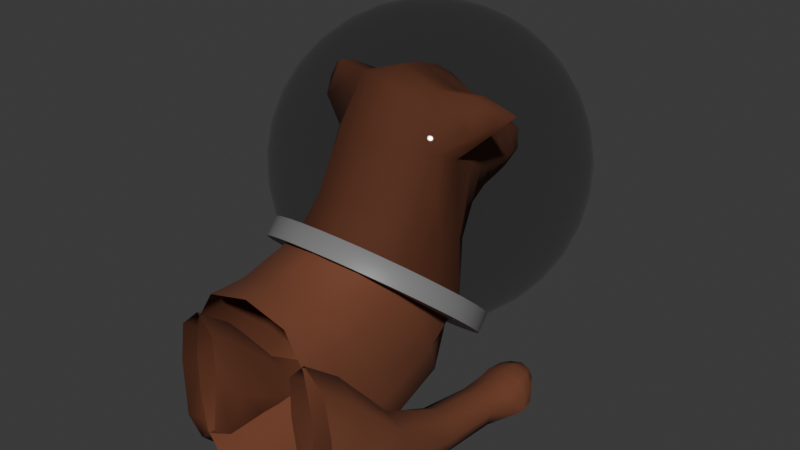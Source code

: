 # Source: laika.blend  (saved by Blender 4.2.66; exported with 4.5.12 LTS)
import bpy
from mathutils import Matrix  # noqa: F401  (used for matrix-valued properties, if any)

bpy.ops.wm.read_factory_settings(use_empty=True)
scene = bpy.context.scene
scene.name = 'Scene'

# ---- collections
col_collection = bpy.data.collections.new('Collection'); scene.collection.children.link(col_collection)

# ---- materials (node trees are filled in below, after node groups)
mat_body = bpy.data.materials.new('body')
mat_material = bpy.data.materials.new('Material')
mat_material.alpha_threshold = 0.0
mat_material.roughness = 0.5
mat_material.line_color = (0.0, 0.0, 0.0, 1.0)
mat_material_001 = bpy.data.materials.new('Material.001')

# ---- node groups
ng_smooth_by_angle = bpy.data.node_groups.new('Smooth by Angle', 'GeometryNodeTree')
_s = ng_smooth_by_angle.interface.new_socket(name='Mesh', in_out='OUTPUT', socket_type='NodeSocketGeometry')
_s = ng_smooth_by_angle.interface.new_socket(name='Mesh', in_out='INPUT', socket_type='NodeSocketGeometry')
_s = ng_smooth_by_angle.interface.new_socket(name='Angle', in_out='INPUT', socket_type='NodeSocketFloat')
_s.subtype = 'ANGLE'
_s.default_value = 0.5236
_s.min_value = 0.0
_s.max_value = 3.142
_s.description = 'Maximum face angle for smooth edges'
_s = ng_smooth_by_angle.interface.new_socket(name='Ignore Sharpness', in_out='INPUT', socket_type='NodeSocketBool')
_s.force_non_field = True
ng_smooth_by_angle.description = 'Set the sharpness of mesh edges based on the angle between the neighboring faces'
ng_smooth_by_angle.is_modifier = True
_N = ng_smooth_by_angle.nodes; _L = ng_smooth_by_angle.links
n0 = _N.new('GeometryNodeSetShadeSmooth'); n0.name = 'Set Shade Smooth'; n0.location = (120, -80)
n0.domain = 'EDGE'
n1 = _N.new('GeometryNodeSetShadeSmooth'); n1.name = 'Set Shade Smooth.001'; n1.location = (300, -80)
n2 = _N.new('NodeGroupOutput'); n2.name = 'Group Output'; n2.location = (480, -80)
n3 = _N.new('GeometryNodeInputMeshEdgeAngle'); n3.name = 'Edge Angle'; n3.location = (-440, -240)
n4 = _N.new('NodeGroupInput'); n4.name = 'Group Input'; n4.location = (-80, -80)
n5 = _N.new('GeometryNodeInputEdgeSmooth'); n5.name = 'Is Edge Smooth'; n5.location = (-260, -120)
n6 = _N.new('GeometryNodeInputShadeSmooth'); n6.name = 'Is Shade Smooth'; n6.location = (-440, -397)
n7 = _N.new('FunctionNodeCompare'); n7.name = 'Compare'; n7.location = (-260, -260)
n7.operation = 'LESS_EQUAL'
n7.inputs[6].default_value = (0.0, 0.0, 0.0, 0.0)
n7.inputs[7].default_value = (0.0, 0.0, 0.0, 0.0)
n8 = _N.new('FunctionNodeBooleanMath'); n8.name = 'Boolean Math.001'; n8.location = (-80, -260)
n9 = _N.new('NodeGroupInput'); n9.name = 'Group Input.001'; n9.location = (-440, -329)
n10 = _N.new('NodeGroupInput'); n10.name = 'Group Input.002'; n10.location = (-259, -189)
n11 = _N.new('FunctionNodeBooleanMath'); n11.name = 'Boolean Math'; n11.location = (-80, -149)
n11.operation = 'OR'
n12 = _N.new('FunctionNodeBooleanMath'); n12.name = 'Boolean Math.002'; n12.location = (-260, -380)
n12.operation = 'OR'
n13 = _N.new('NodeGroupInput'); n13.name = 'Group Input.003'; n13.location = (-440, -460)
_L.new(n3.outputs[0], n7.inputs[0])
_L.new(n1.outputs[0], n2.inputs[0])
_L.new(n9.outputs[1], n7.inputs[1])
_L.new(n7.outputs[0], n8.inputs[0])
_L.new(n4.outputs[0], n0.inputs[0])
_L.new(n0.outputs[0], n1.inputs[0])
_L.new(n8.outputs[0], n0.inputs[2])
_L.new(n10.outputs[2], n11.inputs[1])
_L.new(n5.outputs[0], n11.inputs[0])
_L.new(n11.outputs[0], n0.inputs[1])
_L.new(n13.outputs[2], n12.inputs[1])
_L.new(n6.outputs[0], n12.inputs[0])
_L.new(n12.outputs[0], n8.inputs[1])
n2.is_active_output = True

# ---- material node trees
mat_body.use_nodes = True; mat_body.node_tree.nodes.clear()
_N = mat_body.node_tree.nodes; _L = mat_body.node_tree.links
n0 = _N.new('ShaderNodeBsdfPrincipled'); n0.name = 'Principled BSDF'; n0.location = (10, 300)
n0.inputs[0].default_value = (0.1743, 0.05263, 0.02169, 1.0)
n0.inputs[2].default_value = 0.8575
n1 = _N.new('ShaderNodeOutputMaterial'); n1.name = 'Material Output'; n1.location = (300, 300)
_L.new(n0.outputs[0], n1.inputs[0])
n1.is_active_output = True
mat_material.use_nodes = True; mat_material.node_tree.nodes.clear()
_N = mat_material.node_tree.nodes; _L = mat_material.node_tree.links
n0 = _N.new('ShaderNodeOutputMaterial'); n0.name = 'Material Output'; n0.location = (300, 300)
n1 = _N.new('ShaderNodeBsdfPrincipled'); n1.name = 'Principled BSDF'; n1.location = (10, 300)
n1.inputs[0].default_value = (0.0, 0.0, 0.0, 1.0)
n1.inputs[2].default_value = 0.0
n1.inputs[3].default_value = 1.45
n1.inputs[4].default_value = 0.2539
_L.new(n1.outputs[0], n0.inputs[0])
n0.is_active_output = True
mat_material_001.use_nodes = True; mat_material_001.node_tree.nodes.clear()
_N = mat_material_001.node_tree.nodes; _L = mat_material_001.node_tree.links
n0 = _N.new('ShaderNodeBsdfPrincipled'); n0.name = 'Principled BSDF'; n0.location = (10, 300)
n0.inputs[0].default_value = (0.2088, 0.2088, 0.2088, 1.0)
n1 = _N.new('ShaderNodeOutputMaterial'); n1.name = 'Material Output'; n1.location = (300, 300)
_L.new(n0.outputs[0], n1.inputs[0])
n1.is_active_output = True

# ---- world
world_world = bpy.data.worlds.new('World'); scene.world = world_world
world_world.use_nodes = True; world_world.node_tree.nodes.clear()
_N = world_world.node_tree.nodes; _L = world_world.node_tree.links
n0 = _N.new('ShaderNodeOutputWorld'); n0.name = 'World Output'; n0.location = (300, 300)
n1 = _N.new('ShaderNodeBackground'); n1.name = 'Background'; n1.location = (10, 300)
n1.inputs[0].default_value = (0.05088, 0.05088, 0.05088, 1.0)
_L.new(n1.outputs[0], n0.inputs[0])
n0.is_active_output = True
world_world.color = (0.05088, 0.05088, 0.05088)
world_world.sun_shadow_jitter_overblur = 0.0

# ---- meshes
me_cube_001 = bpy.data.meshes.new('Cube.001')
me_cube_001.from_pydata([(0.04008, 0.3513, 0.2226), (0.04008, 0.376, 0.295), (0.02552, 0.4154, 0.222), (0.02552, 0.4419, 0.2663), (0.01083, 0.443, 0.2328), (0.01083, 0.4563, 0.2546), (0.05295, 0.291, 0.1772), (0.04844, 0.1516, 0.2576), (0.03748, 0.2103, 0.3758), (0.0569, 0.268, 0.3725), (0.07636, 0.218, 0.2178), (0.0, 0.4105, 0.2136), (0.0, 0.4469, 0.2746), (0.03509, 0.4287, 0.2441), (0.03381, 0.3849, 0.2232), (0.03381, 0.4108, 0.2775), (0.05511, 0.3637, 0.2588), (0.0, 0.3467, 0.209), (0.0, 0.3807, 0.3086), (0.0, 0.4427, 0.2313), (0.0, 0.4579, 0.2566), (0.01238, 0.4503, 0.244), (0.01733, 0.4344, 0.2262), (0.01733, 0.4553, 0.2594), (0.06395, 0.3116, 0.2725), (0.0, 0.295, 0.1494), (0.0, 0.3361, 0.3603), (0.04369, 0.3225, 0.2109), (0.04532, 0.1855, 0.327), (0.0, 0.1382, 0.2615), (0.0, 0.2104, 0.3877), (0.053, 0.3012, 0.3595), (0.07268, 0.2566, 0.1948), (0.05518, 0.1221, 0.2162), (0.05144, 0.2348, 0.3815), (0.07176, 0.1799, 0.2406), (0.08376, 0.1994, 0.1599), (0.07601, 0.2456, 0.3019), (0.0, 0.276, 0.3912), (0.02366, 0.4449, 0.2428), (0.04649, 0.3979, 0.2504), (0.0593, 0.3368, 0.2659), (0.0, 0.3801, 0.213), (0.0, 0.4156, 0.2877), (0.0, 0.4516, 0.2446), (0.0, 0.4306, 0.2201), (0.0, 0.4591, 0.2655), (0.0, 0.3179, 0.1907), (0.0, 0.3513, 0.33), (0.0, 0.1772, 0.3321), (0.0, 0.2427, 0.3982), (0.06969, 0.211, 0.3171), (0.0, 0.1134, 0.2263), (0.07989, 0.1565, 0.1932), (0.0, 0.2845, 0.08129), (0.08811, 0.24, 0.1272), (0.07188, 0.2807, 0.2858), (0.0, 0.3086, 0.379), (0.09494, 0.2438, 0.3815), (0.09586, 0.2659, 0.376), (0.1098, 0.2491, 0.3328), (0.1063, 0.2297, 0.3405), (0.1161, 0.2585, 0.3705), (0.1207, 0.2532, 0.3536), (0.1301, 0.2788, 0.3565), (0.05518, -0.01213, 0.1954), (0.05565, -0.01213, -0.03493), (0.08926, -0.01213, 0.1013), (0.0, -0.01213, 0.2096), (0.07989, -0.01213, 0.1552), (0.0, -0.01213, -0.04948), (0.08844, -0.01213, 0.04634), (0.08844, 0.1093, 0.05867), (0.08844, 0.1885, 0.08797), (0.0, 0.1399, -0.0316), (0.0, 0.2241, -0.008707), (0.07989, 0.05624, 0.1575), (0.07989, 0.138, 0.1816), (0.0, 0.02953, 0.2081), (0.08926, 0.1631, 0.1357), (0.08926, 0.08299, 0.1084), (0.05565, 0.2124, 0.01243), (0.05565, 0.134, -0.01815), (0.05518, 0.03628, 0.1947), (0.05292, 0.3301, 0.3329), (0.03339, 0.3336, 0.3427), (0.03323, 0.3487, 0.3197), (0.0505, 0.3452, 0.3098), (0.05509, 0.2664, 0.09913), (0.08215, -0.01213, 0.001427), (0.08201, 0.2031, 0.04623), (0.08216, 0.1227, 0.01609), (0.0748, 0.08194, -0.0346), (0.06959, -0.01213, 0.009138), (0.06996, 0.09607, 0.03717), (0.05916, -0.01213, 0.1392), (0.1223, 0.08194, -0.0348), (0.1155, -0.01213, 0.008152), (0.1207, 0.09607, 0.03658), (0.1081, -0.01213, 0.1377), (0.06857, 0.3078, -0.05826), (0.08073, 0.2658, -0.01719), (0.118, 0.2658, -0.01719), (0.06391, 0.3224, -0.05772), (0.07573, 0.3261, -0.02096), (0.1348, 0.3224, -0.05772), (0.123, 0.3261, -0.02096), (0.08495, 0.3626, -0.02437), (0.08126, 0.3639, -0.05743), (0.1138, 0.3626, -0.02437), (0.1175, 0.3639, -0.05743), (0.06317, 0.08901, 0.001362), (0.07083, 0.01261, -0.01354), (0.05882, -0.01213, 0.08711), (0.05844, 0.02951, 0.1054), (0.09472, 0.09872, 0.05029), (0.08129, -0.01213, 0.1627), (0.1175, 0.02951, 0.1039), (0.1307, 0.08901, 0.0008157), (0.1165, -0.01213, 0.08553), (0.1223, 0.01261, -0.01413), (0.09915, 0.07929, -0.04812), (0.09407, -0.01213, -0.01354), (0.07361, 0.2668, -0.03427), (0.09936, 0.2666, -0.01113), (0.1251, 0.2668, -0.03427), (0.09936, 0.2979, -0.05899), (0.07928, 0.1813, -0.0458), (0.1192, 0.1813, -0.04582), (0.1191, 0.1862, -0.003518), (0.07859, 0.1862, -0.003444), (0.06539, 0.3245, -0.03658), (0.09936, 0.3267, -0.01544), (0.1333, 0.3245, -0.03658), (0.1301, 0.3078, -0.05826), (0.1207, 0.3063, -0.02086), (0.07801, 0.3063, -0.02086), (0.08187, 0.3653, -0.03678), (0.09936, 0.3661, -0.02195), (0.1168, 0.3653, -0.03678), (0.09936, 0.3711, -0.05743), (0.06857, 0.3443, -0.05748), (0.1301, 0.3443, -0.05748), (0.12, 0.3475, -0.02136), (0.07869, 0.3475, -0.02136), (0.05406, 0.02049, 0.04683), (0.08615, 0.03215, 0.1285), (0.1303, 0.02049, 0.04535), (0.09821, 0.008828, -0.03635), (0.09933, 0.1803, -0.05331), (0.1298, 0.3056, -0.03672), (0.09878, 0.1878, 0.004309), (0.07136, 0.1825, -0.02441), (0.1267, 0.1825, -0.02448), (0.06888, 0.3056, -0.03672), (0.09936, 0.3069, -0.01527), (0.09936, 0.3722, -0.03654), (0.09936, 0.3484, -0.01607), (0.1289, 0.3464, -0.03647), (0.06982, 0.3464, -0.03647), (0.08069, 0.2662, -0.05507), (0.118, 0.2662, -0.05508), (0.09935, 0.2642, -0.05736), (-0.04008, 0.3513, 0.2226), (-0.04008, 0.376, 0.295), (-0.02552, 0.4154, 0.222), (-0.02552, 0.4419, 0.2663), (-0.01083, 0.443, 0.2328), (-0.01083, 0.4563, 0.2546), (-0.05295, 0.291, 0.1772), (-0.04844, 0.1516, 0.2576), (-0.03748, 0.2103, 0.3758), (-0.0569, 0.268, 0.3725), (-0.07636, 0.218, 0.2178), (-0.03509, 0.4287, 0.2441), (-0.03381, 0.3849, 0.2232), (-0.03381, 0.4108, 0.2775), (-0.05511, 0.3637, 0.2588), (-0.01238, 0.4503, 0.244), (-0.01733, 0.4344, 0.2262), (-0.01733, 0.4553, 0.2594), (-0.06395, 0.3116, 0.2725), (-0.04369, 0.3225, 0.2109), (-0.04532, 0.1855, 0.327), (-0.053, 0.3012, 0.3595), (-0.07268, 0.2566, 0.1948), (-0.05518, 0.1221, 0.2162), (-0.05144, 0.2348, 0.3815), (-0.07176, 0.1799, 0.2406), (-0.08376, 0.1994, 0.1599), (-0.07601, 0.2456, 0.3019), (-0.02366, 0.4449, 0.2428), (-0.04649, 0.3979, 0.2504), (-0.0593, 0.3368, 0.2659), (-0.06969, 0.211, 0.3171), (-0.07989, 0.1565, 0.1932), (-0.08811, 0.24, 0.1272), (-0.07188, 0.2807, 0.2858), (-0.09494, 0.2438, 0.3815), (-0.09586, 0.2659, 0.376), (-0.1098, 0.2491, 0.3328), (-0.1063, 0.2297, 0.3405), (-0.1161, 0.2585, 0.3705), (-0.1207, 0.2532, 0.3536), (-0.1301, 0.2788, 0.3565), (-0.05518, -0.01213, 0.1954), (-0.05565, -0.01213, -0.03493), (-0.08926, -0.01213, 0.1013), (-0.07989, -0.01213, 0.1552), (-0.08844, -0.01213, 0.04634), (-0.08844, 0.1093, 0.05867), (-0.08844, 0.1885, 0.08797), (-0.07989, 0.05624, 0.1575), (-0.07989, 0.138, 0.1816), (-0.08926, 0.1631, 0.1357), (-0.08926, 0.08299, 0.1084), (-0.05565, 0.2124, 0.01243), (-0.05565, 0.134, -0.01815), (-0.05518, 0.03628, 0.1947), (-0.05292, 0.3301, 0.3329), (-0.03339, 0.3336, 0.3427), (-0.03323, 0.3487, 0.3197), (-0.0505, 0.3452, 0.3098), (-0.05509, 0.2664, 0.09913), (-0.08215, -0.01213, 0.001427), (-0.08201, 0.2031, 0.04623), (-0.08216, 0.1227, 0.01609), (-0.0748, 0.08194, -0.0346), (-0.06959, -0.01213, 0.009138), (-0.06996, 0.09607, 0.03717), (-0.05916, -0.01213, 0.1392), (-0.1223, 0.08194, -0.0348), (-0.1155, -0.01213, 0.008152), (-0.1207, 0.09607, 0.03658), (-0.1081, -0.01213, 0.1377), (-0.06857, 0.3078, -0.05826), (-0.08073, 0.2658, -0.01719), (-0.118, 0.2658, -0.01719), (-0.06391, 0.3224, -0.05772), (-0.07573, 0.3261, -0.02096), (-0.1348, 0.3224, -0.05772), (-0.123, 0.3261, -0.02096), (-0.08495, 0.3626, -0.02437), (-0.08126, 0.3639, -0.05743), (-0.1138, 0.3626, -0.02437), (-0.1175, 0.3639, -0.05743), (-0.06317, 0.08901, 0.001362), (-0.07083, 0.01261, -0.01354), (-0.05882, -0.01213, 0.08711), (-0.05844, 0.02951, 0.1054), (-0.09472, 0.09872, 0.05029), (-0.08129, -0.01213, 0.1627), (-0.1175, 0.02951, 0.1039), (-0.1307, 0.08901, 0.0008157), (-0.1165, -0.01213, 0.08553), (-0.1223, 0.01261, -0.01413), (-0.09915, 0.07929, -0.04812), (-0.09407, -0.01213, -0.01354), (-0.07361, 0.2668, -0.03427), (-0.09936, 0.2666, -0.01113), (-0.1251, 0.2668, -0.03427), (-0.09936, 0.2979, -0.05899), (-0.07928, 0.1813, -0.0458), (-0.1192, 0.1813, -0.04582), (-0.1191, 0.1862, -0.003518), (-0.07859, 0.1862, -0.003444), (-0.06539, 0.3245, -0.03658), (-0.09936, 0.3267, -0.01544), (-0.1333, 0.3245, -0.03658), (-0.1301, 0.3078, -0.05826), (-0.1207, 0.3063, -0.02086), (-0.07801, 0.3063, -0.02086), (-0.08187, 0.3653, -0.03678), (-0.09936, 0.3661, -0.02195), (-0.1168, 0.3653, -0.03678), (-0.09936, 0.3711, -0.05743), (-0.06857, 0.3443, -0.05748), (-0.1301, 0.3443, -0.05748), (-0.12, 0.3475, -0.02136), (-0.07869, 0.3475, -0.02136), (-0.05406, 0.02049, 0.04683), (-0.08615, 0.03215, 0.1285), (-0.1303, 0.02049, 0.04535), (-0.09821, 0.008828, -0.03635), (-0.09933, 0.1803, -0.05331), (-0.1298, 0.3056, -0.03672), (-0.09878, 0.1878, 0.004309), (-0.07136, 0.1825, -0.02441), (-0.1267, 0.1825, -0.02448), (-0.06888, 0.3056, -0.03672), (-0.09936, 0.3069, -0.01527), (-0.09936, 0.3722, -0.03654), (-0.09936, 0.3484, -0.01607), (-0.1289, 0.3464, -0.03647), (-0.06982, 0.3464, -0.03647), (-0.08069, 0.2662, -0.05507), (-0.118, 0.2662, -0.05508), (-0.09935, 0.2642, -0.05736)], [], [(3, 13, 39, 23), (13, 2, 22, 39), (39, 22, 4, 21), (23, 39, 21, 5), (2, 13, 40, 14), (13, 3, 15, 40), (40, 15, 1, 16), (14, 40, 16, 0), (0, 16, 41, 27), (31, 85, 26, 57), (27, 41, 24, 6), (11, 2, 14, 42), (42, 14, 0, 17), (3, 12, 43, 15), (15, 43, 18, 1), (44, 20, 5, 21), (19, 44, 21, 4), (2, 11, 45, 22), (22, 45, 19, 4), (12, 3, 23, 46), (46, 23, 5, 20), (17, 0, 27, 47), (47, 27, 6, 25), (16, 1, 87, 41), (1, 18, 48, 86), (7, 28, 49, 29), (28, 8, 30, 49), (9, 38, 50, 34), (34, 50, 30, 8), (10, 37, 51, 35), (51, 37, 60, 61), (51, 34, 8, 28), (35, 51, 28, 7), (7, 29, 52, 33), (10, 35, 53, 36), (35, 7, 33, 53), (25, 6, 88, 54), (6, 32, 55, 88), (32, 10, 36, 55), (83, 78, 68, 65), (74, 82, 66, 70), (6, 24, 56, 32), (41, 87, 84, 24), (56, 31, 9, 37), (32, 56, 37, 10), (86, 48, 26, 85), (31, 57, 38, 9), (58, 61, 63, 62), (37, 9, 59, 60), (34, 51, 61, 58), (9, 34, 58, 59), (59, 62, 64), (61, 60, 63), (59, 58, 62), (60, 59, 64), (63, 60, 64), (62, 63, 64), (88, 55, 73, 90), (36, 53, 77, 79), (54, 88, 81, 75), (53, 33, 77), (80, 76, 69, 67), (72, 80, 67, 71), (76, 83, 65, 69), (91, 72, 71, 89), (55, 36, 79, 73), (82, 74, 75, 81), (33, 52, 78, 83), (83, 76, 77, 33), (80, 72, 73, 79), (79, 77, 76, 80), (90, 73, 72, 91), (84, 85, 31), (86, 87, 1), (86, 85, 84, 87), (24, 84, 31, 56), (81, 90, 91, 82), (82, 91, 89, 66), (88, 90, 81), (92, 112, 145, 111), (112, 93, 113, 145), (145, 113, 95, 114), (111, 145, 114, 94), (94, 114, 146, 115), (114, 95, 116, 146), (146, 116, 99, 117), (115, 146, 117, 98), (98, 117, 147, 118), (117, 99, 119, 147), (147, 119, 97, 120), (118, 147, 120, 96), (96, 120, 148, 121), (120, 97, 122, 148), (148, 122, 93, 112), (121, 148, 112, 92), (96, 121, 149, 128), (121, 92, 127, 149), (162, 160, 100, 126), (161, 162, 126, 134), (102, 125, 150, 135), (125, 134, 150), (150, 134, 105, 133), (135, 150, 133, 106), (94, 115, 151, 130), (115, 98, 129, 151), (151, 129, 102, 124), (130, 151, 124, 101), (92, 111, 152, 127), (111, 94, 130, 152), (152, 130, 101, 123), (160, 123, 100), (98, 118, 153, 129), (118, 96, 128, 153), (125, 161, 134), (129, 153, 125, 102), (100, 123, 154), (123, 101, 136, 154), (154, 136, 104, 131), (100, 154, 131, 103), (101, 124, 155, 136), (124, 102, 135, 155), (155, 135, 106, 132), (136, 155, 132, 104), (107, 138, 156, 137), (138, 109, 139, 156), (156, 139, 110, 140), (137, 156, 140, 108), (104, 132, 157, 144), (132, 106, 143, 157), (157, 143, 109, 138), (144, 157, 138, 107), (106, 133, 158, 143), (133, 105, 142, 158), (158, 142, 110, 139), (143, 158, 139, 109), (103, 131, 159, 141), (131, 104, 144, 159), (159, 144, 107, 137), (141, 159, 137, 108), (128, 149, 162, 161), (149, 127, 160, 162), (127, 152, 123, 160), (153, 128, 161, 125), (166, 180, 191, 174), (174, 191, 179, 165), (191, 178, 167, 179), (180, 168, 178, 191), (165, 175, 192, 174), (174, 192, 176, 166), (192, 177, 164, 176), (175, 163, 177, 192), (163, 182, 193, 177), (184, 57, 26, 220), (182, 169, 181, 193), (11, 42, 175, 165), (42, 17, 163, 175), (166, 176, 43, 12), (176, 164, 18, 43), (44, 178, 168, 20), (19, 167, 178, 44), (165, 179, 45, 11), (179, 167, 19, 45), (12, 46, 180, 166), (46, 20, 168, 180), (17, 47, 182, 163), (47, 25, 169, 182), (177, 193, 222, 164), (164, 221, 48, 18), (170, 29, 49, 183), (183, 49, 30, 171), (172, 187, 50, 38), (187, 171, 30, 50), (173, 188, 194, 190), (194, 201, 200, 190), (194, 183, 171, 187), (188, 170, 183, 194), (170, 186, 52, 29), (173, 189, 195, 188), (188, 195, 186, 170), (25, 54, 223, 169), (169, 223, 196, 185), (185, 196, 189, 173), (218, 205, 68, 78), (74, 70, 206, 217), (169, 185, 197, 181), (193, 181, 219, 222), (197, 190, 172, 184), (185, 173, 190, 197), (221, 220, 26, 48), (184, 172, 38, 57), (198, 202, 203, 201), (190, 200, 199, 172), (187, 198, 201, 194), (172, 199, 198, 187), (199, 204, 202), (201, 203, 200), (199, 202, 198), (200, 204, 199), (203, 204, 200), (202, 204, 203), (223, 225, 211, 196), (189, 214, 213, 195), (54, 75, 216, 223), (195, 213, 186), (215, 207, 208, 212), (210, 209, 207, 215), (212, 208, 205, 218), (226, 224, 209, 210), (196, 211, 214, 189), (217, 216, 75, 74), (186, 218, 78, 52), (218, 186, 213, 212), (215, 214, 211, 210), (214, 215, 212, 213), (225, 226, 210, 211), (219, 184, 220), (221, 164, 222), (221, 222, 219, 220), (181, 197, 184, 219), (216, 217, 226, 225), (217, 206, 224, 226), (223, 216, 225), (227, 246, 280, 247), (247, 280, 248, 228), (280, 249, 230, 248), (246, 229, 249, 280), (229, 250, 281, 249), (249, 281, 251, 230), (281, 252, 234, 251), (250, 233, 252, 281), (233, 253, 282, 252), (252, 282, 254, 234), (282, 255, 232, 254), (253, 231, 255, 282), (231, 256, 283, 255), (255, 283, 257, 232), (283, 247, 228, 257), (256, 227, 247, 283), (231, 263, 284, 256), (256, 284, 262, 227), (297, 261, 235, 295), (296, 269, 261, 297), (237, 270, 285, 260), (260, 285, 269), (285, 268, 240, 269), (270, 241, 268, 285), (229, 265, 286, 250), (250, 286, 264, 233), (286, 259, 237, 264), (265, 236, 259, 286), (227, 262, 287, 246), (246, 287, 265, 229), (287, 258, 236, 265), (295, 235, 258), (233, 264, 288, 253), (253, 288, 263, 231), (260, 269, 296), (264, 237, 260, 288), (235, 289, 258), (258, 289, 271, 236), (289, 266, 239, 271), (235, 238, 266, 289), (236, 271, 290, 259), (259, 290, 270, 237), (290, 267, 241, 270), (271, 239, 267, 290), (242, 272, 291, 273), (273, 291, 274, 244), (291, 275, 245, 274), (272, 243, 275, 291), (239, 279, 292, 267), (267, 292, 278, 241), (292, 273, 244, 278), (279, 242, 273, 292), (241, 278, 293, 268), (268, 293, 277, 240), (293, 274, 245, 277), (278, 244, 274, 293), (238, 276, 294, 266), (266, 294, 279, 239), (294, 272, 242, 279), (276, 243, 272, 294), (263, 296, 297, 284), (284, 297, 295, 262), (262, 295, 258, 287), (288, 260, 296, 263)])
me_cube_001.polygons.foreach_set('use_smooth', [True] * 286)
_uv = me_cube_001.uv_layers.new(name='UVMap')
_uv.uv.foreach_set('vector', [0.625, 0.5417, 0.5, 0.5417, 0.5, 0.5017, 0.625, 0.5043, 0.5, 0.5417, 0.375, 0.5417, 0.375, 0.5043, 0.5, 0.5017, 0.5, 0.5017, 0.375, 0.5043, 0.375, 0.5, 0.5, 0.4653, 0.625, 0.5043, 0.5, 0.5017, 0.5, 0.4653, 0.625, 0.5, 0.375, 0.5417, 0.5, 0.5417, 0.5, 0.625, 0.375, 0.625, 0.5, 0.5417, 0.625, 0.5417, 0.625, 0.625, 0.5, 0.625, 0.5, 0.625, 0.625, 0.625, 0.625, 0.7083, 0.5, 0.7083, 0.375, 0.625, 0.5, 0.625, 0.5, 0.7083, 0.375, 0.7083, 0.375, 0.7083, 0.5, 0.7083, 0.5, 0.7448, 0.375, 0.7448, 0.625, 0.75, 0.6561, 0.75, 0.75, 0.75, 0.75, 0.75, 0.375, 0.7448, 0.5, 0.7448, 0.5009, 0.75, 0.375, 0.75, 0.25, 0.5382, 0.375, 0.5417, 0.375, 0.625, 0.25, 0.625, 0.25, 0.625, 0.375, 0.625, 0.375, 0.7083, 0.25, 0.7118, 0.625, 0.5417, 0.75, 0.5382, 0.75, 0.625, 0.625, 0.625, 0.625, 0.625, 0.75, 0.625, 0.75, 0.7118, 0.625, 0.7083, 0.5, 0.375, 0.625, 0.375, 0.625, 0.5, 0.5, 0.4653, 0.375, 0.375, 0.5, 0.375, 0.5, 0.4653, 0.375, 0.5, 0.375, 0.5417, 0.25, 0.5382, 0.25, 0.5043, 0.375, 0.5043, 0.375, 0.5043, 0.25, 0.5043, 0.25, 0.5, 0.375, 0.5, 0.75, 0.5382, 0.625, 0.5417, 0.625, 0.5043, 0.75, 0.5043, 0.75, 0.5043, 0.625, 0.5043, 0.625, 0.5, 0.75, 0.5, 0.25, 0.7118, 0.375, 0.7083, 0.375, 0.7448, 0.25, 0.7457, 0.25, 0.7457, 0.375, 0.7448, 0.375, 0.75, 0.2491, 0.75, 0.5, 0.7083, 0.625, 0.7083, 0.5939, 0.7448, 0.5, 0.7448, 0.625, 0.7083, 0.75, 0.7118, 0.75, 0.7457, 0.6581, 0.745, 0.4167, 0.7917, 0.5052, 0.7882, 0.5043, 0.8793, 0.4132, 0.8802, 0.5052, 0.7882, 0.625, 0.75, 0.625, 0.875, 0.5043, 0.8793, 0.625, 0.75, 0.75, 0.75, 0.75, 0.75, 0.625, 0.7509, 0.625, 0.7509, 0.75, 0.75, 0.75, 0.75, 0.625, 0.75, 0.4167, 0.75, 0.5052, 0.75, 0.5052, 0.7543, 0.4167, 0.7552, 0.5052, 0.7543, 0.5052, 0.75, 0.5378, 0.75, 0.5378, 0.7519, 0.5052, 0.7543, 0.625, 0.7509, 0.625, 0.75, 0.5052, 0.7882, 0.4167, 0.7552, 0.5052, 0.7543, 0.5052, 0.7882, 0.4167, 0.7917, 0.4167, 0.7917, 0.4132, 0.8802, 0.3793, 0.8802, 0.3802, 0.7917, 0.4167, 0.75, 0.4167, 0.7552, 0.3802, 0.7552, 0.3802, 0.75, 0.4167, 0.7552, 0.4167, 0.7917, 0.3802, 0.7917, 0.3802, 0.7552, 0.2491, 0.75, 0.375, 0.75, 0.3454, 0.75, 0.2464, 0.75, 0.375, 0.75, 0.4123, 0.75, 0.375, 0.75, 0.3454, 0.75, 0.4123, 0.75, 0.4167, 0.75, 0.3802, 0.75, 0.375, 0.75, 0.3802, 0.7917, 0.3793, 0.8802, 0.3793, 0.8802, 0.3802, 0.7917, 0.2457, 0.75, 0.3377, 0.75, 0.3377, 0.75, 0.2457, 0.75, 0.375, 0.75, 0.5009, 0.75, 0.5043, 0.75, 0.4123, 0.75, 0.5, 0.7448, 0.5939, 0.7448, 0.6009, 0.75, 0.5009, 0.75, 0.5043, 0.75, 0.625, 0.75, 0.625, 0.75, 0.5052, 0.75, 0.4123, 0.75, 0.5043, 0.75, 0.5052, 0.75, 0.4167, 0.75, 0.6581, 0.745, 0.75, 0.7457, 0.75, 0.75, 0.6561, 0.75, 0.625, 0.75, 0.75, 0.75, 0.75, 0.75, 0.625, 0.75, 0.6111, 0.7507, 0.5378, 0.7519, 0.5578, 0.7501, 0.5997, 0.75, 0.5052, 0.75, 0.625, 0.75, 0.6111, 0.75, 0.5378, 0.75, 0.625, 0.7509, 0.5052, 0.7543, 0.5378, 0.7519, 0.6111, 0.7507, 0.625, 0.75, 0.625, 0.7509, 0.6111, 0.7507, 0.6111, 0.75, 0.6111, 0.75, 0.5997, 0.75, 0.6111, 0.75, 0.5378, 0.7519, 0.5378, 0.75, 0.5578, 0.7501, 0.6111, 0.75, 0.6111, 0.7507, 0.5997, 0.75, 0.5378, 0.75, 0.6111, 0.75, 0.5378, 0.75, 0.5578, 0.7501, 0.5378, 0.75, 0.5655, 0.75, 0.5997, 0.75, 0.5578, 0.7501, 0.5941, 0.75, 0.3454, 0.75, 0.375, 0.75, 0.375, 0.75, 0.3563, 0.75, 0.3802, 0.75, 0.3802, 0.7552, 0.3802, 0.7552, 0.3802, 0.75, 0.2464, 0.75, 0.3454, 0.75, 0.3377, 0.75, 0.2457, 0.75, 0.3802, 0.7552, 0.3802, 0.7917, 0.3802, 0.7552, 0.3802, 0.75, 0.3802, 0.7552, 0.3802, 0.7552, 0.3802, 0.75, 0.375, 0.75, 0.3802, 0.75, 0.3802, 0.75, 0.375, 0.75, 0.3802, 0.7552, 0.3802, 0.7917, 0.3802, 0.7917, 0.3802, 0.7552, 0.3563, 0.75, 0.375, 0.75, 0.375, 0.75, 0.3563, 0.75, 0.375, 0.75, 0.3802, 0.75, 0.3802, 0.75, 0.375, 0.75, 0.3377, 0.75, 0.2457, 0.75, 0.2457, 0.75, 0.3377, 0.75, 0.3802, 0.7917, 0.3793, 0.8802, 0.3793, 0.8802, 0.3802, 0.7917, 0.3802, 0.7917, 0.3802, 0.7552, 0.3802, 0.7552, 0.3802, 0.7917, 0.3802, 0.75, 0.375, 0.75, 0.375, 0.75, 0.3802, 0.75, 0.3802, 0.75, 0.3802, 0.7552, 0.3802, 0.7552, 0.3802, 0.75, 0.3563, 0.75, 0.375, 0.75, 0.375, 0.75, 0.3563, 0.75, 0.6009, 0.75, 0.6425, 0.7495, 0.625, 0.75, 0.6581, 0.745, 0.6037, 0.7438, 0.625, 0.7083, 0.6581, 0.745, 0.6561, 0.75, 0.6009, 0.75, 0.5939, 0.7448, 0.5009, 0.75, 0.6009, 0.75, 0.625, 0.75, 0.5043, 0.75, 0.3377, 0.75, 0.3563, 0.75, 0.3563, 0.75, 0.3377, 0.75, 0.3377, 0.75, 0.3563, 0.75, 0.3563, 0.75, 0.3377, 0.75, 0.3454, 0.75, 0.3563, 0.75, 0.3377, 0.75, 0.375, 0.0, 0.5, 0.0, 0.5043, 0.125, 0.4132, 0.125, 0.5, 0.0, 0.625, 0.0167, 0.625, 0.125, 0.5043, 0.125, 0.5043, 0.125, 0.625, 0.125, 0.625, 0.25, 0.5052, 0.25, 0.4132, 0.125, 0.5043, 0.125, 0.5052, 0.25, 0.4167, 0.25, 0.4167, 0.25, 0.5052, 0.25, 0.5052, 0.375, 0.4167, 0.375, 0.5052, 0.25, 0.625, 0.25, 0.625, 0.375, 0.5052, 0.375, 0.5052, 0.375, 0.625, 0.375, 0.625, 0.5, 0.5052, 0.5, 0.4167, 0.375, 0.5052, 0.375, 0.5052, 0.5, 0.4167, 0.5, 0.4167, 0.5, 0.5052, 0.5, 0.5052, 0.625, 0.4167, 0.625, 0.5052, 0.5, 0.625, 0.5, 0.625, 0.625, 0.5052, 0.625, 0.5052, 0.625, 0.625, 0.625, 0.625, 0.7333, 0.5052, 0.75, 0.4167, 0.625, 0.5052, 0.625, 0.5052, 0.75, 0.4167, 0.75, 0.4167, 0.75, 0.5052, 0.75, 0.5043, 0.875, 0.4132, 0.875, 0.5052, 0.75, 0.625, 0.7333, 0.625, 0.875, 0.5043, 0.875, 0.5043, 0.875, 0.625, 0.875, 0.6466, 1.026, 0.5, 1.0, 0.4132, 0.875, 0.5043, 0.875, 0.5, 1.0, 0.375, 1.0, 0.4167, 0.75, 0.4132, 0.875, 0.3793, 0.875, 0.3802, 0.75, 0.4132, 0.875, 0.375, 1.0, 0.375, 1.0, 0.3793, 0.875, 0.3762, 0.875, 0.375, 1.0, 0.3745, 1.087, 0.375, 0.875, 0.3765, 0.75, 0.3762, 0.875, 0.375, 0.875, 0.375, 0.75, 0.375, 0.5, 0.375, 0.625, 0.375, 0.625, 0.375, 0.5, 0.375, 0.625, 0.375, 0.75, 0.375, 0.625, 0.375, 0.625, 0.375, 0.75, 0.375, 0.75, 0.375, 0.625, 0.375, 0.5, 0.375, 0.625, 0.375, 0.625, 0.375, 0.5, 0.4167, 0.25, 0.4167, 0.375, 0.3802, 0.375, 0.3802, 0.25, 0.4167, 0.375, 0.4167, 0.5, 0.3802, 0.5, 0.3802, 0.375, 0.3802, 0.375, 0.3802, 0.5, 0.375, 0.5, 0.375, 0.375, 0.3802, 0.25, 0.3802, 0.375, 0.375, 0.375, 0.375, 0.25, 0.375, 0.0, 0.4132, 0.125, 0.3793, 0.125, 0.375, 0.0, 0.4132, 0.125, 0.4167, 0.25, 0.3802, 0.25, 0.3793, 0.125, 0.3793, 0.125, 0.3802, 0.25, 0.375, 0.25, 0.375, 0.125, 0.375, 0.0, 0.375, 0.125, 0.375, 0.0, 0.4167, 0.5, 0.4167, 0.625, 0.3802, 0.625, 0.3802, 0.5, 0.4167, 0.625, 0.4167, 0.75, 0.3802, 0.75, 0.3802, 0.625, 0.375, 0.625, 0.3765, 0.75, 0.375, 0.75, 0.3802, 0.5, 0.3802, 0.625, 0.375, 0.625, 0.375, 0.5, 0.375, 0.0, 0.375, 0.125, 0.375, 0.125, 0.375, 0.125, 0.375, 0.25, 0.375, 0.25, 0.375, 0.125, 0.375, 0.125, 0.375, 0.25, 0.375, 0.25, 0.375, 0.125, 0.375, 0.0, 0.375, 0.125, 0.375, 0.125, 0.375, 0.0, 0.375, 0.25, 0.375, 0.375, 0.375, 0.375, 0.375, 0.25, 0.375, 0.375, 0.375, 0.5, 0.375, 0.5, 0.375, 0.375, 0.375, 0.375, 0.375, 0.5, 0.375, 0.5, 0.375, 0.375, 0.375, 0.25, 0.375, 0.375, 0.375, 0.375, 0.375, 0.25, 0.125, 0.5, 0.25, 0.5, 0.2465, 0.625, 0.125, 0.625, 0.25, 0.5, 0.375, 0.5, 0.3403, 0.625, 0.2465, 0.625, 0.2465, 0.625, 0.3403, 0.625, 0.375, 0.75, 0.25, 0.75, 0.125, 0.625, 0.2465, 0.625, 0.25, 0.75, 0.125, 0.75, 0.375, 0.25, 0.375, 0.375, 0.375, 0.375, 0.375, 0.25, 0.375, 0.375, 0.375, 0.5, 0.3741, 0.5, 0.375, 0.375, 0.375, 0.375, 0.3741, 0.5, 0.375, 0.5, 0.375, 0.375, 0.375, 0.25, 0.375, 0.375, 0.375, 0.375, 0.375, 0.25, 0.375, 0.5, 0.375, 0.625, 0.3715, 0.625, 0.3741, 0.5, 0.375, 0.625, 0.375, 0.75, 0.375, 0.75, 0.3715, 0.625, 0.3715, 0.625, 0.375, 0.75, 0.375, 0.75, 0.3403, 0.625, 0.3741, 0.5, 0.3715, 0.625, 0.3403, 0.625, 0.375, 0.5, 0.375, 0.0, 0.375, 0.125, 0.375, 0.125, 0.375, 0.0, 0.375, 0.125, 0.375, 0.25, 0.375, 0.25, 0.375, 0.125, 0.375, 0.125, 0.375, 0.25, 0.375, 0.25, 0.375, 0.125, 0.375, 0.0, 0.375, 0.125, 0.375, 0.125, 0.375, 0.0, 0.3802, 0.75, 0.3793, 0.875, 0.3762, 0.875, 0.3765, 0.75, 0.3793, 0.875, 0.375, 1.0, 0.375, 1.0, 0.3762, 0.875, 0.375, 0.0, 0.3793, 0.125, 0.375, 0.125, 0.375, 0.0, 0.3802, 0.625, 0.3802, 0.75, 0.3765, 0.75, 0.375, 0.625, 0.625, 0.5417, 0.625, 0.5043, 0.5, 0.5017, 0.5, 0.5417, 0.5, 0.5417, 0.5, 0.5017, 0.375, 0.5043, 0.375, 0.5417, 0.5, 0.5017, 0.5, 0.4653, 0.375, 0.5, 0.375, 0.5043, 0.625, 0.5043, 0.625, 0.5, 0.5, 0.4653, 0.5, 0.5017, 0.375, 0.5417, 0.375, 0.625, 0.5, 0.625, 0.5, 0.5417, 0.5, 0.5417, 0.5, 0.625, 0.625, 0.625, 0.625, 0.5417, 0.5, 0.625, 0.5, 0.7083, 0.625, 0.7083, 0.625, 0.625, 0.375, 0.625, 0.375, 0.7083, 0.5, 0.7083, 0.5, 0.625, 0.375, 0.7083, 0.375, 0.7448, 0.5, 0.7448, 0.5, 0.7083, 0.625, 0.75, 0.75, 0.75, 0.75, 0.75, 0.6561, 0.75, 0.375, 0.7448, 0.375, 0.75, 0.5009, 0.75, 0.5, 0.7448, 0.25, 0.5382, 0.25, 0.625, 0.375, 0.625, 0.375, 0.5417, 0.25, 0.625, 0.25, 0.7118, 0.375, 0.7083, 0.375, 0.625, 0.625, 0.5417, 0.625, 0.625, 0.75, 0.625, 0.75, 0.5382, 0.625, 0.625, 0.625, 0.7083, 0.75, 0.7118, 0.75, 0.625, 0.5, 0.375, 0.5, 0.4653, 0.625, 0.5, 0.625, 0.375, 0.375, 0.375, 0.375, 0.5, 0.5, 0.4653, 0.5, 0.375, 0.375, 0.5417, 0.375, 0.5043, 0.25, 0.5043, 0.25, 0.5382, 0.375, 0.5043, 0.375, 0.5, 0.25, 0.5, 0.25, 0.5043, 0.75, 0.5382, 0.75, 0.5043, 0.625, 0.5043, 0.625, 0.5417, 0.75, 0.5043, 0.75, 0.5, 0.625, 0.5, 0.625, 0.5043, 0.25, 0.7118, 0.25, 0.7457, 0.375, 0.7448, 0.375, 0.7083, 0.25, 0.7457, 0.2491, 0.75, 0.375, 0.75, 0.375, 0.7448, 0.5, 0.7083, 0.5, 0.7448, 0.5939, 0.7448, 0.625, 0.7083, 0.625, 0.7083, 0.6581, 0.745, 0.75, 0.7457, 0.75, 0.7118, 0.4167, 0.7917, 0.4132, 0.8802, 0.5043, 0.8793, 0.5052, 0.7882, 0.5052, 0.7882, 0.5043, 0.8793, 0.625, 0.875, 0.625, 0.75, 0.625, 0.75, 0.625, 0.7509, 0.75, 0.75, 0.75, 0.75, 0.625, 0.7509, 0.625, 0.75, 0.75, 0.75, 0.75, 0.75, 0.4167, 0.75, 0.4167, 0.7552, 0.5052, 0.7543, 0.5052, 0.75, 0.5052, 0.7543, 0.5378, 0.7519, 0.5378, 0.75, 0.5052, 0.75, 0.5052, 0.7543, 0.5052, 0.7882, 0.625, 0.75, 0.625, 0.7509, 0.4167, 0.7552, 0.4167, 0.7917, 0.5052, 0.7882, 0.5052, 0.7543, 0.4167, 0.7917, 0.3802, 0.7917, 0.3793, 0.8802, 0.4132, 0.8802, 0.4167, 0.75, 0.3802, 0.75, 0.3802, 0.7552, 0.4167, 0.7552, 0.4167, 0.7552, 0.3802, 0.7552, 0.3802, 0.7917, 0.4167, 0.7917, 0.2491, 0.75, 0.2464, 0.75, 0.3454, 0.75, 0.375, 0.75, 0.375, 0.75, 0.3454, 0.75, 0.375, 0.75, 0.4123, 0.75, 0.4123, 0.75, 0.375, 0.75, 0.3802, 0.75, 0.4167, 0.75, 0.3802, 0.7917, 0.3802, 0.7917, 0.3793, 0.8802, 0.3793, 0.8802, 0.2457, 0.75, 0.2457, 0.75, 0.3377, 0.75, 0.3377, 0.75, 0.375, 0.75, 0.4123, 0.75, 0.5043, 0.75, 0.5009, 0.75, 0.5, 0.7448, 0.5009, 0.75, 0.6009, 0.75, 0.5939, 0.7448, 0.5043, 0.75, 0.5052, 0.75, 0.625, 0.75, 0.625, 0.75, 0.4123, 0.75, 0.4167, 0.75, 0.5052, 0.75, 0.5043, 0.75, 0.6581, 0.745, 0.6561, 0.75, 0.75, 0.75, 0.75, 0.7457, 0.625, 0.75, 0.625, 0.75, 0.75, 0.75, 0.75, 0.75, 0.6111, 0.7507, 0.5997, 0.75, 0.5578, 0.7501, 0.5378, 0.7519, 0.5052, 0.75, 0.5378, 0.75, 0.6111, 0.75, 0.625, 0.75, 0.625, 0.7509, 0.6111, 0.7507, 0.5378, 0.7519, 0.5052, 0.7543, 0.625, 0.75, 0.6111, 0.75, 0.6111, 0.7507, 0.625, 0.7509, 0.6111, 0.75, 0.6111, 0.75, 0.5997, 0.75, 0.5378, 0.7519, 0.5578, 0.7501, 0.5378, 0.75, 0.6111, 0.75, 0.5997, 0.75, 0.6111, 0.7507, 0.5378, 0.75, 0.5378, 0.75, 0.6111, 0.75, 0.5578, 0.7501, 0.5655, 0.75, 0.5378, 0.75, 0.5997, 0.75, 0.5941, 0.75, 0.5578, 0.7501, 0.3454, 0.75, 0.3563, 0.75, 0.375, 0.75, 0.375, 0.75, 0.3802, 0.75, 0.3802, 0.75, 0.3802, 0.7552, 0.3802, 0.7552, 0.2464, 0.75, 0.2457, 0.75, 0.3377, 0.75, 0.3454, 0.75, 0.3802, 0.7552, 0.3802, 0.7552, 0.3802, 0.7917, 0.3802, 0.75, 0.3802, 0.75, 0.3802, 0.7552, 0.3802, 0.7552, 0.375, 0.75, 0.375, 0.75, 0.3802, 0.75, 0.3802, 0.75, 0.3802, 0.7552, 0.3802, 0.7552, 0.3802, 0.7917, 0.3802, 0.7917, 0.3563, 0.75, 0.3563, 0.75, 0.375, 0.75, 0.375, 0.75, 0.375, 0.75, 0.375, 0.75, 0.3802, 0.75, 0.3802, 0.75, 0.3377, 0.75, 0.3377, 0.75, 0.2457, 0.75, 0.2457, 0.75, 0.3802, 0.7917, 0.3802, 0.7917, 0.3793, 0.8802, 0.3793, 0.8802, 0.3802, 0.7917, 0.3802, 0.7917, 0.3802, 0.7552, 0.3802, 0.7552, 0.3802, 0.75, 0.3802, 0.75, 0.375, 0.75, 0.375, 0.75, 0.3802, 0.75, 0.3802, 0.75, 0.3802, 0.7552, 0.3802, 0.7552, 0.3563, 0.75, 0.3563, 0.75, 0.375, 0.75, 0.375, 0.75, 0.6009, 0.75, 0.625, 0.75, 0.6425, 0.7495, 0.6581, 0.745, 0.625, 0.7083, 0.6037, 0.7438, 0.6581, 0.745, 0.5939, 0.7448, 0.6009, 0.75, 0.6561, 0.75, 0.5009, 0.75, 0.5043, 0.75, 0.625, 0.75, 0.6009, 0.75, 0.3377, 0.75, 0.3377, 0.75, 0.3563, 0.75, 0.3563, 0.75, 0.3377, 0.75, 0.3377, 0.75, 0.3563, 0.75, 0.3563, 0.75, 0.3454, 0.75, 0.3377, 0.75, 0.3563, 0.75, 0.375, 0.0, 0.4132, 0.125, 0.5043, 0.125, 0.5, 0.0, 0.5, 0.0, 0.5043, 0.125, 0.625, 0.125, 0.625, 0.0167, 0.5043, 0.125, 0.5052, 0.25, 0.625, 0.25, 0.625, 0.125, 0.4132, 0.125, 0.4167, 0.25, 0.5052, 0.25, 0.5043, 0.125, 0.4167, 0.25, 0.4167, 0.375, 0.5052, 0.375, 0.5052, 0.25, 0.5052, 0.25, 0.5052, 0.375, 0.625, 0.375, 0.625, 0.25, 0.5052, 0.375, 0.5052, 0.5, 0.625, 0.5, 0.625, 0.375, 0.4167, 0.375, 0.4167, 0.5, 0.5052, 0.5, 0.5052, 0.375, 0.4167, 0.5, 0.4167, 0.625, 0.5052, 0.625, 0.5052, 0.5, 0.5052, 0.5, 0.5052, 0.625, 0.625, 0.625, 0.625, 0.5, 0.5052, 0.625, 0.5052, 0.75, 0.625, 0.7333, 0.625, 0.625, 0.4167, 0.625, 0.4167, 0.75, 0.5052, 0.75, 0.5052, 0.625, 0.4167, 0.75, 0.4132, 0.875, 0.5043, 0.875, 0.5052, 0.75, 0.5052, 0.75, 0.5043, 0.875, 0.625, 0.875, 0.625, 0.7333, 0.5043, 0.875, 0.5, 1.0, 0.6466, 1.026, 0.625, 0.875, 0.4132, 0.875, 0.375, 1.0, 0.5, 1.0, 0.5043, 0.875, 0.4167, 0.75, 0.3802, 0.75, 0.3793, 0.875, 0.4132, 0.875, 0.4132, 0.875, 0.3793, 0.875, 0.375, 1.0, 0.375, 1.0, 0.3762, 0.875, 0.375, 0.875, 0.3745, 1.087, 0.375, 1.0, 0.3765, 0.75, 0.375, 0.75, 0.375, 0.875, 0.3762, 0.875, 0.375, 0.5, 0.375, 0.5, 0.375, 0.625, 0.375, 0.625, 0.375, 0.625, 0.375, 0.625, 0.375, 0.75, 0.375, 0.625, 0.375, 0.625, 0.375, 0.75, 0.375, 0.75, 0.375, 0.5, 0.375, 0.5, 0.375, 0.625, 0.375, 0.625, 0.4167, 0.25, 0.3802, 0.25, 0.3802, 0.375, 0.4167, 0.375, 0.4167, 0.375, 0.3802, 0.375, 0.3802, 0.5, 0.4167, 0.5, 0.3802, 0.375, 0.375, 0.375, 0.375, 0.5, 0.3802, 0.5, 0.3802, 0.25, 0.375, 0.25, 0.375, 0.375, 0.3802, 0.375, 0.375, 0.0, 0.375, 0.0, 0.3793, 0.125, 0.4132, 0.125, 0.4132, 0.125, 0.3793, 0.125, 0.3802, 0.25, 0.4167, 0.25, 0.3793, 0.125, 0.375, 0.125, 0.375, 0.25, 0.3802, 0.25, 0.375, 0.0, 0.375, 0.0, 0.375, 0.125, 0.4167, 0.5, 0.3802, 0.5, 0.3802, 0.625, 0.4167, 0.625, 0.4167, 0.625, 0.3802, 0.625, 0.3802, 0.75, 0.4167, 0.75, 0.375, 0.625, 0.375, 0.75, 0.3765, 0.75, 0.3802, 0.5, 0.375, 0.5, 0.375, 0.625, 0.3802, 0.625, 0.375, 0.0, 0.375, 0.125, 0.375, 0.125, 0.375, 0.125, 0.375, 0.125, 0.375, 0.25, 0.375, 0.25, 0.375, 0.125, 0.375, 0.125, 0.375, 0.25, 0.375, 0.25, 0.375, 0.0, 0.375, 0.0, 0.375, 0.125, 0.375, 0.125, 0.375, 0.25, 0.375, 0.25, 0.375, 0.375, 0.375, 0.375, 0.375, 0.375, 0.375, 0.375, 0.375, 0.5, 0.375, 0.5, 0.375, 0.375, 0.375, 0.375, 0.375, 0.5, 0.375, 0.5, 0.375, 0.25, 0.375, 0.25, 0.375, 0.375, 0.375, 0.375, 0.125, 0.5, 0.125, 0.625, 0.2465, 0.625, 0.25, 0.5, 0.25, 0.5, 0.2465, 0.625, 0.3403, 0.625, 0.375, 0.5, 0.2465, 0.625, 0.25, 0.75, 0.375, 0.75, 0.3403, 0.625, 0.125, 0.625, 0.125, 0.75, 0.25, 0.75, 0.2465, 0.625, 0.375, 0.25, 0.375, 0.25, 0.375, 0.375, 0.375, 0.375, 0.375, 0.375, 0.375, 0.375, 0.3741, 0.5, 0.375, 0.5, 0.375, 0.375, 0.375, 0.375, 0.375, 0.5, 0.3741, 0.5, 0.375, 0.25, 0.375, 0.25, 0.375, 0.375, 0.375, 0.375, 0.375, 0.5, 0.3741, 0.5, 0.3715, 0.625, 0.375, 0.625, 0.375, 0.625, 0.3715, 0.625, 0.375, 0.75, 0.375, 0.75, 0.3715, 0.625, 0.3403, 0.625, 0.375, 0.75, 0.375, 0.75, 0.3741, 0.5, 0.375, 0.5, 0.3403, 0.625, 0.3715, 0.625, 0.375, 0.0, 0.375, 0.0, 0.375, 0.125, 0.375, 0.125, 0.375, 0.125, 0.375, 0.125, 0.375, 0.25, 0.375, 0.25, 0.375, 0.125, 0.375, 0.125, 0.375, 0.25, 0.375, 0.25, 0.375, 0.0, 0.375, 0.0, 0.375, 0.125, 0.375, 0.125, 0.3802, 0.75, 0.3765, 0.75, 0.3762, 0.875, 0.3793, 0.875, 0.3793, 0.875, 0.3762, 0.875, 0.375, 1.0, 0.375, 1.0, 0.375, 0.0, 0.375, 0.0, 0.375, 0.125, 0.3793, 0.125, 0.3802, 0.625, 0.375, 0.625, 0.3765, 0.75, 0.3802, 0.75])
me_cube_001.materials.append(mat_body)
me_cube_001.use_mirror_x = True
me_cube_001.update()
me_sphere = bpy.data.meshes.new('Sphere')
me_sphere.from_pydata([(2.167e-08, 0.4796, 0.3141), (2.167e-08, 0.4853, 0.2385), (2.167e-08, 0.4616, 0.1665), (2.167e-08, 0.4398, 0.1354), (2.167e-08, 0.4123, 0.1091), (2.167e-08, 0.3446, 0.07488), (0.007391, 0.4448, 0.3822), (0.0145, 0.4647, 0.3505), (0.02105, 0.478, 0.3154), (0.02679, 0.4841, 0.2783), (0.0315, 0.4829, 0.2406), (0.035, 0.4744, 0.2036), (0.03716, 0.4589, 0.1689), (0.03789, 0.4369, 0.1378), (0.03716, 0.4095, 0.1115), (0.035, 0.3775, 0.0909), (0.0315, 0.3423, 0.0769), (0.02679, 0.3051, 0.07002), (0.0145, 0.4432, 0.3836), (0.02844, 0.4615, 0.3533), (0.04129, 0.4733, 0.3194), (0.05255, 0.4782, 0.2834), (0.06179, 0.4759, 0.2465), (0.06866, 0.4666, 0.2103), (0.07289, 0.4506, 0.176), (0.07432, 0.4286, 0.145), (0.07289, 0.4013, 0.1185), (0.06866, 0.3698, 0.09755), (0.06179, 0.3353, 0.08289), (0.05255, 0.2992, 0.07512), (0.02105, 0.4405, 0.3859), (0.04129, 0.4563, 0.3577), (0.05994, 0.4658, 0.3259), (0.07629, 0.4686, 0.2917), (0.08971, 0.4646, 0.2563), (0.09968, 0.4541, 0.2211), (0.1058, 0.4373, 0.1875), (0.1079, 0.415, 0.1567), (0.1058, 0.3879, 0.13), (0.09968, 0.3572, 0.1084), (0.08971, 0.324, 0.09262), (0.07629, 0.2896, 0.08339), (0.02679, 0.4369, 0.3889), (0.05255, 0.4493, 0.3638), (0.07629, 0.4556, 0.3347), (0.0971, 0.4556, 0.3028), (0.1142, 0.4494, 0.2694), (0.1269, 0.4371, 0.2356), (0.1347, 0.4193, 0.2029), (0.1373, 0.3966, 0.1724), (0.1347, 0.3699, 0.1454), (0.1269, 0.3403, 0.1229), (0.1142, 0.3088, 0.1057), (0.0971, 0.2766, 0.09452), (0.0315, 0.4326, 0.3927), (0.06179, 0.4407, 0.3711), (0.08971, 0.4432, 0.3453), (0.1142, 0.4398, 0.3164), (0.1343, 0.4308, 0.2853), (0.1492, 0.4165, 0.2533), (0.1584, 0.3974, 0.2217), (0.1615, 0.3743, 0.1916), (0.1584, 0.3481, 0.1642), (0.1492, 0.3197, 0.1406), (0.1343, 0.2902, 0.1217), (0.1142, 0.2609, 0.1081), (2.167e-08, 0.4191, 0.4092), (0.035, 0.4276, 0.397), (0.06866, 0.431, 0.3795), (0.09968, 0.429, 0.3575), (0.1269, 0.4218, 0.3318), (0.1492, 0.4097, 0.3035), (0.1658, 0.393, 0.2736), (0.176, 0.3725, 0.2432), (0.1794, 0.3489, 0.2135), (0.176, 0.3231, 0.1857), (0.1658, 0.2961, 0.1608), (0.1492, 0.269, 0.1398), (0.1269, 0.2429, 0.1235), (0.03716, 0.4222, 0.4016), (0.07289, 0.4204, 0.3886), (0.1058, 0.4137, 0.3707), (0.1347, 0.4023, 0.3486), (0.1584, 0.3867, 0.3232), (0.176, 0.3675, 0.2955), (0.1868, 0.3454, 0.2665), (0.1905, 0.3212, 0.2373), (0.1868, 0.296, 0.209), (0.176, 0.2706, 0.1828), (0.1584, 0.2461, 0.1596), (0.1347, 0.2233, 0.1403), (0.03789, 0.4166, 0.4064), (0.07432, 0.4094, 0.398), (0.1079, 0.3977, 0.3844), (0.1373, 0.382, 0.3661), (0.1615, 0.3628, 0.3438), (0.1794, 0.3409, 0.3183), (0.1905, 0.3172, 0.2907), (0.1942, 0.2925, 0.2619), (0.1905, 0.2678, 0.2332), (0.1794, 0.2441, 0.2056), (0.1615, 0.2222, 0.1801), (0.1373, 0.203, 0.1578), (0.03716, 0.411, 0.4112), (0.07289, 0.3984, 0.4075), (0.1058, 0.3818, 0.3981), (0.1347, 0.3617, 0.3836), (0.1584, 0.3389, 0.3643), (0.176, 0.3144, 0.3411), (0.1868, 0.289, 0.3149), (0.1905, 0.2638, 0.2866), (0.1868, 0.2396, 0.2574), (0.176, 0.2175, 0.2284), (0.1584, 0.1983, 0.2006), (0.1347, 0.1827, 0.1753), (0.035, 0.4056, 0.4158), (0.06866, 0.3879, 0.4166), (0.09968, 0.3664, 0.4113), (0.1269, 0.3421, 0.4003), (0.1492, 0.3159, 0.384), (0.1658, 0.2889, 0.3631), (0.176, 0.2619, 0.3382), (0.1794, 0.2361, 0.3104), (0.176, 0.2125, 0.2807), (0.1658, 0.192, 0.2503), (0.1492, 0.1753, 0.2204), (0.1269, 0.1631, 0.192), (0.0315, 0.4007, 0.4201), (0.06179, 0.3781, 0.4249), (0.08971, 0.3523, 0.4235), (0.1142, 0.3241, 0.4158), (0.1343, 0.2948, 0.4022), (0.1492, 0.2653, 0.3833), (0.1584, 0.2369, 0.3596), (0.1615, 0.2107, 0.3323), (0.1584, 0.1875, 0.3022), (0.1492, 0.1685, 0.2705), (0.1343, 0.1541, 0.2386), (0.1142, 0.1451, 0.2075), (0.02679, 0.3963, 0.4239), (0.05255, 0.3696, 0.4323), (0.07629, 0.3399, 0.4341), (0.0971, 0.3083, 0.4294), (0.1142, 0.2762, 0.4182), (0.1269, 0.2447, 0.401), (0.1347, 0.215, 0.3785), (0.1373, 0.1883, 0.3514), (0.1347, 0.1657, 0.321), (0.1269, 0.1478, 0.2883), (0.1142, 0.1356, 0.2545), (0.0971, 0.1294, 0.2211), (0.02105, 0.3927, 0.4269), (0.04129, 0.3626, 0.4383), (0.05994, 0.3297, 0.4429), (0.07629, 0.2954, 0.4405), (0.08971, 0.261, 0.4313), (0.09968, 0.2278, 0.4155), (0.1058, 0.1971, 0.3939), (0.1079, 0.17, 0.3672), (0.1058, 0.1477, 0.3364), (0.09968, 0.1309, 0.3028), (0.08971, 0.1203, 0.2676), (0.07629, 0.1164, 0.2322), (0.0145, 0.3901, 0.4292), (0.02844, 0.3573, 0.4428), (0.04129, 0.3221, 0.4494), (0.05255, 0.2858, 0.4488), (0.06179, 0.2497, 0.441), (0.06866, 0.2152, 0.4263), (0.07289, 0.1837, 0.4054), (0.07432, 0.1564, 0.3789), (0.07289, 0.1343, 0.3479), (0.06866, 0.1183, 0.3136), (0.06179, 0.109, 0.2773), (0.05255, 0.1068, 0.2405), (0.007391, 0.3884, 0.4306), (0.0145, 0.3541, 0.4455), (0.02105, 0.3175, 0.4534), (0.02679, 0.2798, 0.4539), (0.0315, 0.2427, 0.447), (0.035, 0.2075, 0.433), (0.03716, 0.1755, 0.4124), (0.03789, 0.148, 0.3861), (0.03716, 0.1261, 0.355), (0.035, 0.1106, 0.3203), (0.0315, 0.1021, 0.2833), (0.02679, 0.1008, 0.2456), (2.022e-08, 0.3879, 0.4311), (1.154e-08, 0.3531, 0.4465), (2.86e-09, 0.3159, 0.4547), (1.878e-08, 0.2778, 0.4556), (1.413e-09, 0.2403, 0.449), (2.746e-08, 0.2048, 0.4352), (-4.374e-09, 0.1727, 0.4148), (-4.199e-08, 0.1452, 0.3885), (-4.374e-09, 0.1233, 0.3573), (2.746e-08, 0.108, 0.3225), (1.413e-09, 0.09971, 0.2854), (1.878e-08, 0.09885, 0.2473), (-0.007391, 0.3884, 0.4306), (-0.0145, 0.3541, 0.4455), (-0.02105, 0.3175, 0.4534), (-0.02679, 0.2798, 0.4539), (-0.0315, 0.2427, 0.447), (-0.035, 0.2075, 0.433), (-0.03716, 0.1755, 0.4124), (-0.03789, 0.148, 0.3861), (-0.03716, 0.1261, 0.355), (-0.035, 0.1106, 0.3203), (-0.0315, 0.1021, 0.2833), (-0.02679, 0.1008, 0.2456), (-0.0145, 0.3901, 0.4292), (-0.02844, 0.3573, 0.4428), (-0.04129, 0.3221, 0.4494), (-0.05255, 0.2858, 0.4488), (-0.06179, 0.2497, 0.441), (-0.06866, 0.2152, 0.4263), (-0.07289, 0.1837, 0.4054), (-0.07432, 0.1564, 0.3789), (-0.07289, 0.1343, 0.3479), (-0.06866, 0.1183, 0.3136), (-0.06179, 0.109, 0.2773), (-0.05255, 0.1068, 0.2405), (-0.02105, 0.3927, 0.4269), (-0.04129, 0.3626, 0.4383), (-0.05994, 0.3297, 0.4429), (-0.07629, 0.2954, 0.4405), (-0.08971, 0.261, 0.4313), (-0.09968, 0.2278, 0.4155), (-0.1058, 0.1971, 0.3939), (-0.1079, 0.17, 0.3672), (-0.1058, 0.1477, 0.3364), (-0.09968, 0.1309, 0.3028), (-0.08971, 0.1203, 0.2676), (-0.07629, 0.1164, 0.2322), (-0.02679, 0.3963, 0.4239), (-0.05255, 0.3696, 0.4323), (-0.07629, 0.3399, 0.4341), (-0.0971, 0.3083, 0.4294), (-0.1142, 0.2762, 0.4182), (-0.1269, 0.2447, 0.401), (-0.1347, 0.215, 0.3785), (-0.1373, 0.1883, 0.3514), (-0.1347, 0.1657, 0.321), (-0.1269, 0.1478, 0.2883), (-0.1142, 0.1356, 0.2545), (-0.0971, 0.1294, 0.2211), (-0.0315, 0.4007, 0.4201), (-0.06179, 0.3781, 0.4249), (-0.08971, 0.3523, 0.4235), (-0.1142, 0.3241, 0.4158), (-0.1343, 0.2948, 0.4022), (-0.1492, 0.2653, 0.3833), (-0.1584, 0.2369, 0.3596), (-0.1615, 0.2107, 0.3323), (-0.1584, 0.1875, 0.3022), (-0.1492, 0.1685, 0.2705), (-0.1343, 0.1541, 0.2386), (-0.1142, 0.1451, 0.2075), (-0.035, 0.4056, 0.4158), (-0.06866, 0.3879, 0.4166), (-0.09968, 0.3664, 0.4113), (-0.1269, 0.3421, 0.4003), (-0.1492, 0.3159, 0.384), (-0.1658, 0.2889, 0.3631), (-0.176, 0.2619, 0.3382), (-0.1794, 0.2361, 0.3104), (-0.176, 0.2125, 0.2807), (-0.1658, 0.192, 0.2503), (-0.1492, 0.1753, 0.2204), (-0.1269, 0.1631, 0.192), (-0.03716, 0.411, 0.4112), (-0.07289, 0.3984, 0.4075), (-0.1058, 0.3818, 0.3981), (-0.1347, 0.3617, 0.3836), (-0.1584, 0.3389, 0.3643), (-0.176, 0.3144, 0.3411), (-0.1868, 0.289, 0.3149), (-0.1905, 0.2638, 0.2866), (-0.1868, 0.2396, 0.2574), (-0.176, 0.2175, 0.2284), (-0.1584, 0.1983, 0.2006), (-0.1347, 0.1827, 0.1753), (-0.03789, 0.4166, 0.4064), (-0.07432, 0.4094, 0.398), (-0.1079, 0.3977, 0.3844), (-0.1373, 0.382, 0.3661), (-0.1615, 0.3628, 0.3438), (-0.1794, 0.3409, 0.3183), (-0.1905, 0.3172, 0.2907), (-0.1942, 0.2925, 0.2619), (-0.1905, 0.2678, 0.2332), (-0.1794, 0.2441, 0.2056), (-0.1615, 0.2222, 0.1801), (-0.1373, 0.203, 0.1578), (-0.03716, 0.4222, 0.4016), (-0.07289, 0.4204, 0.3886), (-0.1058, 0.4137, 0.3707), (-0.1347, 0.4023, 0.3486), (-0.1584, 0.3867, 0.3232), (-0.176, 0.3675, 0.2955), (-0.1868, 0.3454, 0.2665), (-0.1905, 0.3212, 0.2373), (-0.1868, 0.296, 0.209), (-0.176, 0.2706, 0.1828), (-0.1584, 0.2461, 0.1596), (-0.1347, 0.2233, 0.1403), (-0.035, 0.4276, 0.397), (-0.06866, 0.431, 0.3795), (-0.09968, 0.429, 0.3575), (-0.1269, 0.4218, 0.3318), (-0.1492, 0.4097, 0.3035), (-0.1658, 0.393, 0.2736), (-0.176, 0.3725, 0.2432), (-0.1794, 0.3489, 0.2135), (-0.176, 0.3231, 0.1857), (-0.1658, 0.2961, 0.1608), (-0.1492, 0.269, 0.1398), (-0.1269, 0.2429, 0.1235), (-0.0315, 0.4326, 0.3927), (-0.06179, 0.4407, 0.3711), (-0.08971, 0.4432, 0.3453), (-0.1142, 0.4398, 0.3164), (-0.1343, 0.4308, 0.2853), (-0.1492, 0.4165, 0.2533), (-0.1584, 0.3974, 0.2217), (-0.1615, 0.3743, 0.1916), (-0.1584, 0.3481, 0.1642), (-0.1492, 0.3197, 0.1406), (-0.1343, 0.2902, 0.1217), (-0.1142, 0.2609, 0.1081), (-0.02679, 0.4369, 0.3889), (-0.05255, 0.4493, 0.3638), (-0.07629, 0.4556, 0.3347), (-0.0971, 0.4556, 0.3028), (-0.1142, 0.4494, 0.2694), (-0.1269, 0.4371, 0.2356), (-0.1347, 0.4193, 0.2029), (-0.1373, 0.3966, 0.1724), (-0.1347, 0.3699, 0.1454), (-0.1269, 0.3403, 0.1229), (-0.1142, 0.3088, 0.1057), (-0.0971, 0.2766, 0.09452), (-0.02105, 0.4405, 0.3859), (-0.04129, 0.4563, 0.3577), (-0.05994, 0.4658, 0.3259), (-0.07629, 0.4686, 0.2917), (-0.08971, 0.4646, 0.2563), (-0.09968, 0.4541, 0.2211), (-0.1058, 0.4373, 0.1875), (-0.1079, 0.415, 0.1567), (-0.1058, 0.3879, 0.13), (-0.09968, 0.3572, 0.1084), (-0.08971, 0.324, 0.09262), (-0.07629, 0.2896, 0.08339), (-0.0145, 0.4432, 0.3836), (-0.02844, 0.4615, 0.3533), (-0.04129, 0.4733, 0.3194), (-0.05255, 0.4782, 0.2834), (-0.06179, 0.4759, 0.2465), (-0.06866, 0.4666, 0.2103), (-0.07289, 0.4506, 0.176), (-0.07432, 0.4286, 0.145), (-0.07289, 0.4013, 0.1185), (-0.06866, 0.3698, 0.09755), (-0.06179, 0.3353, 0.08289), (-0.05255, 0.2992, 0.07512), (-0.007391, 0.4448, 0.3822), (-0.0145, 0.4647, 0.3505), (-0.02105, 0.478, 0.3154), (-0.02679, 0.4841, 0.2783), (-0.0315, 0.4829, 0.2406), (-0.035, 0.4744, 0.2036), (-0.03716, 0.4589, 0.1689), (-0.03789, 0.4369, 0.1378), (-0.03716, 0.4095, 0.1115), (-0.035, 0.3775, 0.0909), (-0.0315, 0.3423, 0.0769), (-0.02679, 0.3051, 0.07002), (2.456e-08, 0.4454, 0.3817), (3.469e-08, 0.4658, 0.3496), (3.903e-08, 0.4861, 0.2766), (3.324e-08, 0.477, 0.2014), (3.324e-08, 0.3801, 0.08865), (3.903e-08, 0.3071, 0.0683), (0.05255, 0.2829, 0.05615), (0.02679, 0.2888, 0.05106), (0.07629, 0.2733, 0.06442), (0.0971, 0.2603, 0.07555), (0.1142, 0.2446, 0.08912), (0.1269, 0.2266, 0.1046), (0.1347, 0.207, 0.1214), (0.1373, 0.1867, 0.1388), (0.1347, 0.1664, 0.1563), (0.1269, 0.1468, 0.1731), (0.1142, 0.1288, 0.1886), (0.0971, 0.1131, 0.2021), (0.07629, 0.1001, 0.2132), (0.05255, 0.09048, 0.2215), (0.02679, 0.08456, 0.2266), (1.744e-08, 0.08256, 0.2283), (-0.02679, 0.08456, 0.2266), (-0.05255, 0.09048, 0.2215), (-0.07629, 0.1001, 0.2132), (-0.0971, 0.1131, 0.2021), (-0.1142, 0.1288, 0.1886), (-0.1269, 0.1468, 0.1731), (-0.1347, 0.1664, 0.1563), (-0.1373, 0.1867, 0.1388), (-0.1347, 0.207, 0.1214), (-0.1269, 0.2266, 0.1046), (-0.1142, 0.2446, 0.08912), (-0.0971, 0.2603, 0.07555), (-0.07629, 0.2733, 0.06442), (-0.05255, 0.2829, 0.05615), (-0.02679, 0.2888, 0.05106), (3.769e-08, 0.2908, 0.04934)], [], [(1, 381, 9, 10), (382, 1, 10, 11), (2, 382, 11, 12), (3, 2, 12, 13), (379, 66, 6), (4, 3, 13, 14), (380, 379, 6, 7), (383, 4, 14, 15), (0, 380, 7, 8), (5, 383, 15, 16), (381, 0, 8, 9), (384, 5, 16, 17), (9, 8, 20, 21), (17, 16, 28, 29), (10, 9, 21, 22), (11, 10, 22, 23), (12, 11, 23, 24), (13, 12, 24, 25), (6, 66, 18), (14, 13, 25, 26), (7, 6, 18, 19), (15, 14, 26, 27), (8, 7, 19, 20), (16, 15, 27, 28), (25, 24, 36, 37), (18, 66, 30), (26, 25, 37, 38), (19, 18, 30, 31), (27, 26, 38, 39), (20, 19, 31, 32), (28, 27, 39, 40), (21, 20, 32, 33), (29, 28, 40, 41), (22, 21, 33, 34), (23, 22, 34, 35), (24, 23, 35, 36), (41, 40, 52, 53), (34, 33, 45, 46), (35, 34, 46, 47), (36, 35, 47, 48), (37, 36, 48, 49), (30, 66, 42), (38, 37, 49, 50), (31, 30, 42, 43), (39, 38, 50, 51), (32, 31, 43, 44), (40, 39, 51, 52), (33, 32, 44, 45), (42, 66, 54), (50, 49, 61, 62), (43, 42, 54, 55), (51, 50, 62, 63), (44, 43, 55, 56), (52, 51, 63, 64), (45, 44, 56, 57), (53, 52, 64, 65), (46, 45, 57, 58), (47, 46, 58, 59), (48, 47, 59, 60), (49, 48, 60, 61), (58, 57, 70, 71), (59, 58, 71, 72), (60, 59, 72, 73), (61, 60, 73, 74), (54, 66, 67), (62, 61, 74, 75), (55, 54, 67, 68), (63, 62, 75, 76), (56, 55, 68, 69), (64, 63, 76, 77), (57, 56, 69, 70), (65, 64, 77, 78), (75, 74, 86, 87), (68, 67, 79, 80), (76, 75, 87, 88), (69, 68, 80, 81), (77, 76, 88, 89), (70, 69, 81, 82), (78, 77, 89, 90), (71, 70, 82, 83), (72, 71, 83, 84), (73, 72, 84, 85), (74, 73, 85, 86), (67, 66, 79), (84, 83, 95, 96), (85, 84, 96, 97), (86, 85, 97, 98), (79, 66, 91), (87, 86, 98, 99), (80, 79, 91, 92), (88, 87, 99, 100), (81, 80, 92, 93), (89, 88, 100, 101), (82, 81, 93, 94), (90, 89, 101, 102), (83, 82, 94, 95), (100, 99, 111, 112), (93, 92, 104, 105), (101, 100, 112, 113), (94, 93, 105, 106), (102, 101, 113, 114), (95, 94, 106, 107), (96, 95, 107, 108), (97, 96, 108, 109), (98, 97, 109, 110), (91, 66, 103), (99, 98, 110, 111), (92, 91, 103, 104), (109, 108, 120, 121), (110, 109, 121, 122), (103, 66, 115), (111, 110, 122, 123), (104, 103, 115, 116), (112, 111, 123, 124), (105, 104, 116, 117), (113, 112, 124, 125), (106, 105, 117, 118), (114, 113, 125, 126), (107, 106, 118, 119), (108, 107, 119, 120), (117, 116, 128, 129), (125, 124, 136, 137), (118, 117, 129, 130), (126, 125, 137, 138), (119, 118, 130, 131), (120, 119, 131, 132), (121, 120, 132, 133), (122, 121, 133, 134), (115, 66, 127), (123, 122, 134, 135), (116, 115, 127, 128), (124, 123, 135, 136), (133, 132, 144, 145), (134, 133, 145, 146), (127, 66, 139), (135, 134, 146, 147), (128, 127, 139, 140), (136, 135, 147, 148), (129, 128, 140, 141), (137, 136, 148, 149), (130, 129, 141, 142), (138, 137, 149, 150), (131, 130, 142, 143), (132, 131, 143, 144), (149, 148, 160, 161), (142, 141, 153, 154), (150, 149, 161, 162), (143, 142, 154, 155), (144, 143, 155, 156), (145, 144, 156, 157), (146, 145, 157, 158), (139, 66, 151), (147, 146, 158, 159), (140, 139, 151, 152), (148, 147, 159, 160), (141, 140, 152, 153), (158, 157, 169, 170), (151, 66, 163), (159, 158, 170, 171), (152, 151, 163, 164), (160, 159, 171, 172), (153, 152, 164, 165), (161, 160, 172, 173), (154, 153, 165, 166), (162, 161, 173, 174), (155, 154, 166, 167), (156, 155, 167, 168), (157, 156, 168, 169), (166, 165, 177, 178), (174, 173, 185, 186), (167, 166, 178, 179), (168, 167, 179, 180), (169, 168, 180, 181), (170, 169, 181, 182), (163, 66, 175), (171, 170, 182, 183), (164, 163, 175, 176), (172, 171, 183, 184), (165, 164, 176, 177), (173, 172, 184, 185), (182, 181, 193, 194), (175, 66, 187), (183, 182, 194, 195), (176, 175, 187, 188), (184, 183, 195, 196), (177, 176, 188, 189), (185, 184, 196, 197), (178, 177, 189, 190), (186, 185, 197, 198), (179, 178, 190, 191), (180, 179, 191, 192), (181, 180, 192, 193), (198, 197, 209, 210), (191, 190, 202, 203), (192, 191, 203, 204), (193, 192, 204, 205), (194, 193, 205, 206), (187, 66, 199), (195, 194, 206, 207), (188, 187, 199, 200), (196, 195, 207, 208), (189, 188, 200, 201), (197, 196, 208, 209), (190, 189, 201, 202), (207, 206, 218, 219), (200, 199, 211, 212), (208, 207, 219, 220), (201, 200, 212, 213), (209, 208, 220, 221), (202, 201, 213, 214), (210, 209, 221, 222), (203, 202, 214, 215), (204, 203, 215, 216), (205, 204, 216, 217), (206, 205, 217, 218), (199, 66, 211), (216, 215, 227, 228), (217, 216, 228, 229), (218, 217, 229, 230), (211, 66, 223), (219, 218, 230, 231), (212, 211, 223, 224), (220, 219, 231, 232), (213, 212, 224, 225), (221, 220, 232, 233), (214, 213, 225, 226), (222, 221, 233, 234), (215, 214, 226, 227), (224, 223, 235, 236), (232, 231, 243, 244), (225, 224, 236, 237), (233, 232, 244, 245), (226, 225, 237, 238), (234, 233, 245, 246), (227, 226, 238, 239), (228, 227, 239, 240), (229, 228, 240, 241), (230, 229, 241, 242), (223, 66, 235), (231, 230, 242, 243), (240, 239, 251, 252), (241, 240, 252, 253), (242, 241, 253, 254), (235, 66, 247), (243, 242, 254, 255), (236, 235, 247, 248), (244, 243, 255, 256), (237, 236, 248, 249), (245, 244, 256, 257), (238, 237, 249, 250), (246, 245, 257, 258), (239, 238, 250, 251), (256, 255, 267, 268), (249, 248, 260, 261), (257, 256, 268, 269), (250, 249, 261, 262), (258, 257, 269, 270), (251, 250, 262, 263), (252, 251, 263, 264), (253, 252, 264, 265), (254, 253, 265, 266), (247, 66, 259), (255, 254, 266, 267), (248, 247, 259, 260), (265, 264, 276, 277), (266, 265, 277, 278), (259, 66, 271), (267, 266, 278, 279), (260, 259, 271, 272), (268, 267, 279, 280), (261, 260, 272, 273), (269, 268, 280, 281), (262, 261, 273, 274), (270, 269, 281, 282), (263, 262, 274, 275), (264, 263, 275, 276), (273, 272, 284, 285), (281, 280, 292, 293), (274, 273, 285, 286), (282, 281, 293, 294), (275, 274, 286, 287), (276, 275, 287, 288), (277, 276, 288, 289), (278, 277, 289, 290), (271, 66, 283), (279, 278, 290, 291), (272, 271, 283, 284), (280, 279, 291, 292), (289, 288, 300, 301), (290, 289, 301, 302), (283, 66, 295), (291, 290, 302, 303), (284, 283, 295, 296), (292, 291, 303, 304), (285, 284, 296, 297), (293, 292, 304, 305), (286, 285, 297, 298), (294, 293, 305, 306), (287, 286, 298, 299), (288, 287, 299, 300), (305, 304, 316, 317), (298, 297, 309, 310), (306, 305, 317, 318), (299, 298, 310, 311), (300, 299, 311, 312), (301, 300, 312, 313), (302, 301, 313, 314), (295, 66, 307), (303, 302, 314, 315), (296, 295, 307, 308), (304, 303, 315, 316), (297, 296, 308, 309), (314, 313, 325, 326), (307, 66, 319), (315, 314, 326, 327), (308, 307, 319, 320), (316, 315, 327, 328), (309, 308, 320, 321), (317, 316, 328, 329), (310, 309, 321, 322), (318, 317, 329, 330), (311, 310, 322, 323), (312, 311, 323, 324), (313, 312, 324, 325), (330, 329, 341, 342), (323, 322, 334, 335), (324, 323, 335, 336), (325, 324, 336, 337), (326, 325, 337, 338), (319, 66, 331), (327, 326, 338, 339), (320, 319, 331, 332), (328, 327, 339, 340), (321, 320, 332, 333), (329, 328, 340, 341), (322, 321, 333, 334), (331, 66, 343), (339, 338, 350, 351), (332, 331, 343, 344), (340, 339, 351, 352), (333, 332, 344, 345), (341, 340, 352, 353), (334, 333, 345, 346), (342, 341, 353, 354), (335, 334, 346, 347), (336, 335, 347, 348), (337, 336, 348, 349), (338, 337, 349, 350), (347, 346, 358, 359), (348, 347, 359, 360), (349, 348, 360, 361), (350, 349, 361, 362), (343, 66, 355), (351, 350, 362, 363), (344, 343, 355, 356), (352, 351, 363, 364), (345, 344, 356, 357), (353, 352, 364, 365), (346, 345, 357, 358), (354, 353, 365, 366), (363, 362, 374, 375), (356, 355, 367, 368), (364, 363, 375, 376), (357, 356, 368, 369), (365, 364, 376, 377), (358, 357, 369, 370), (366, 365, 377, 378), (359, 358, 370, 371), (360, 359, 371, 372), (361, 360, 372, 373), (362, 361, 373, 374), (355, 66, 367), (372, 371, 1, 382), (373, 372, 382, 2), (374, 373, 2, 3), (367, 66, 379), (375, 374, 3, 4), (368, 367, 379, 380), (376, 375, 4, 383), (369, 368, 380, 0), (377, 376, 383, 5), (370, 369, 0, 381), (378, 377, 5, 384), (371, 370, 381, 1), (78, 90, 391, 390), (385, 387, 388, 389, 390, 391, 392, 393, 394, 395, 396, 397, 398, 399, 400, 401, 402, 403, 404, 405, 406, 407, 408, 409, 410, 411, 412, 413, 414, 415, 416, 386), (222, 234, 403, 402), (150, 162, 397, 396), (354, 366, 414, 413), (294, 306, 409, 408), (162, 174, 398, 397), (90, 102, 392, 391), (29, 41, 387, 385), (41, 53, 388, 387), (366, 378, 415, 414), (234, 246, 404, 403), (246, 258, 405, 404), (174, 186, 399, 398), (102, 114, 393, 392), (114, 126, 394, 393), (306, 318, 410, 409), (318, 330, 411, 410), (330, 342, 412, 411), (53, 65, 389, 388), (186, 198, 400, 399), (378, 384, 416, 415), (198, 210, 401, 400), (258, 270, 406, 405), (270, 282, 407, 406), (126, 138, 395, 394), (138, 150, 396, 395), (342, 354, 413, 412), (384, 17, 386, 416), (65, 78, 390, 389), (210, 222, 402, 401), (17, 29, 385, 386), (282, 294, 408, 407)])
me_sphere.polygons.foreach_set('use_smooth', [True] * 417)
me_sphere.polygons.foreach_set('material_index', [0, 0, 0, 0, 0, 0, 0, 0, 0, 0, 0, 0, 0, 0, 0, 0, 0, 0, 0, 0, 0, 0, 0, 0, 0, 0, 0, 0, 0, 0, 0, 0, 0, 0, 0, 0, 0, 0, 0, 0, 0, 0, 0, 0, 0, 0, 0, 0, 0, 0, 0, 0, 0, 0, 0, 0, 0, 0, 0, 0, 0, 0, 0, 0, 0, 0, 0, 0, 0, 0, 0, 0, 0, 0, 0, 0, 0, 0, 0, 0, 0, 0, 0, 0, 0, 0, 0, 0, 0, 0, 0, 0, 0, 0, 0, 0, 0, 0, 0, 0, 0, 0, 0, 0, 0, 0, 0, 0, 0, 0, 0, 0, 0, 0, 0, 0, 0, 0, 0, 0, 0, 0, 0, 0, 0, 0, 0, 0, 0, 0, 0, 0, 0, 0, 0, 0, 0, 0, 0, 0, 0, 0, 0, 0, 0, 0, 0, 0, 0, 0, 0, 0, 0, 0, 0, 0, 0, 0, 0, 0, 0, 0, 0, 0, 0, 0, 0, 0, 0, 0, 0, 0, 0, 0, 0, 0, 0, 0, 0, 0, 0, 0, 0, 0, 0, 0, 0, 0, 0, 0, 0, 0, 0, 0, 0, 0, 0, 0, 0, 0, 0, 0, 0, 0, 0, 0, 0, 0, 0, 0, 0, 0, 0, 0, 0, 0, 0, 0, 0, 0, 0, 0, 0, 0, 0, 0, 0, 0, 0, 0, 0, 0, 0, 0, 0, 0, 0, 0, 0, 0, 0, 0, 0, 0, 0, 0, 0, 0, 0, 0, 0, 0, 0, 0, 0, 0, 0, 0, 0, 0, 0, 0, 0, 0, 0, 0, 0, 0, 0, 0, 0, 0, 0, 0, 0, 0, 0, 0, 0, 0, 0, 0, 0, 0, 0, 0, 0, 0, 0, 0, 0, 0, 0, 0, 0, 0, 0, 0, 0, 0, 0, 0, 0, 0, 0, 0, 0, 0, 0, 0, 0, 0, 0, 0, 0, 0, 0, 0, 0, 0, 0, 0, 0, 0, 0, 0, 0, 0, 0, 0, 0, 0, 0, 0, 0, 0, 0, 0, 0, 0, 0, 0, 0, 0, 0, 0, 0, 0, 0, 0, 0, 0, 0, 0, 0, 0, 0, 0, 0, 0, 0, 0, 0, 0, 0, 0, 0, 0, 0, 0, 0, 0, 0, 0, 0, 0, 0, 0, 0, 0, 0, 0, 0, 0, 1, 1, 1, 1, 1, 1, 1, 1, 1, 1, 1, 1, 1, 1, 1, 1, 1, 1, 1, 1, 1, 1, 1, 1, 1, 1, 1, 1, 1, 1, 1, 1, 1])
_uv = me_sphere.uv_layers.new(name='UVMap')
_uv.uv.foreach_set('vector', [0.75, 0.6875, 0.75, 0.75, 0.7188, 0.75, 0.7188, 0.6875, 0.75, 0.625, 0.75, 0.6875, 0.7188, 0.6875, 0.7188, 0.625, 0.75, 0.5625, 0.75, 0.625, 0.7188, 0.625, 0.7188, 0.5625, 0.75, 0.5, 0.75, 0.5625, 0.7188, 0.5625, 0.7188, 0.5, 0.75, 0.9375, 0.7344, 1.0, 0.7188, 0.9375, 0.75, 0.4375, 0.75, 0.5, 0.7188, 0.5, 0.7188, 0.4375, 0.75, 0.875, 0.75, 0.9375, 0.7188, 0.9375, 0.7188, 0.875, 0.75, 0.375, 0.75, 0.4375, 0.7188, 0.4375, 0.7188, 0.375, 0.75, 0.8125, 0.75, 0.875, 0.7188, 0.875, 0.7188, 0.8125, 0.75, 0.3125, 0.75, 0.375, 0.7188, 0.375, 0.7188, 0.3125, 0.75, 0.75, 0.75, 0.8125, 0.7188, 0.8125, 0.7188, 0.75, 0.75, 0.25, 0.75, 0.3125, 0.7188, 0.3125, 0.7188, 0.25, 0.7188, 0.75, 0.7188, 0.8125, 0.6875, 0.8125, 0.6875, 0.75, 0.7188, 0.25, 0.7188, 0.3125, 0.6875, 0.3125, 0.6875, 0.25, 0.7188, 0.6875, 0.7188, 0.75, 0.6875, 0.75, 0.6875, 0.6875, 0.7188, 0.625, 0.7188, 0.6875, 0.6875, 0.6875, 0.6875, 0.625, 0.7188, 0.5625, 0.7188, 0.625, 0.6875, 0.625, 0.6875, 0.5625, 0.7188, 0.5, 0.7188, 0.5625, 0.6875, 0.5625, 0.6875, 0.5, 0.7188, 0.9375, 0.7031, 1.0, 0.6875, 0.9375, 0.7188, 0.4375, 0.7188, 0.5, 0.6875, 0.5, 0.6875, 0.4375, 0.7188, 0.875, 0.7188, 0.9375, 0.6875, 0.9375, 0.6875, 0.875, 0.7188, 0.375, 0.7188, 0.4375, 0.6875, 0.4375, 0.6875, 0.375, 0.7188, 0.8125, 0.7188, 0.875, 0.6875, 0.875, 0.6875, 0.8125, 0.7188, 0.3125, 0.7188, 0.375, 0.6875, 0.375, 0.6875, 0.3125, 0.6875, 0.5, 0.6875, 0.5625, 0.6562, 0.5625, 0.6562, 0.5, 0.6875, 0.9375, 0.6719, 1.0, 0.6562, 0.9375, 0.6875, 0.4375, 0.6875, 0.5, 0.6562, 0.5, 0.6562, 0.4375, 0.6875, 0.875, 0.6875, 0.9375, 0.6562, 0.9375, 0.6562, 0.875, 0.6875, 0.375, 0.6875, 0.4375, 0.6562, 0.4375, 0.6562, 0.375, 0.6875, 0.8125, 0.6875, 0.875, 0.6562, 0.875, 0.6562, 0.8125, 0.6875, 0.3125, 0.6875, 0.375, 0.6562, 0.375, 0.6562, 0.3125, 0.6875, 0.75, 0.6875, 0.8125, 0.6562, 0.8125, 0.6562, 0.75, 0.6875, 0.25, 0.6875, 0.3125, 0.6562, 0.3125, 0.6562, 0.25, 0.6875, 0.6875, 0.6875, 0.75, 0.6562, 0.75, 0.6562, 0.6875, 0.6875, 0.625, 0.6875, 0.6875, 0.6562, 0.6875, 0.6562, 0.625, 0.6875, 0.5625, 0.6875, 0.625, 0.6562, 0.625, 0.6562, 0.5625, 0.6562, 0.25, 0.6562, 0.3125, 0.625, 0.3125, 0.625, 0.25, 0.6562, 0.6875, 0.6562, 0.75, 0.625, 0.75, 0.625, 0.6875, 0.6562, 0.625, 0.6562, 0.6875, 0.625, 0.6875, 0.625, 0.625, 0.6562, 0.5625, 0.6562, 0.625, 0.625, 0.625, 0.625, 0.5625, 0.6562, 0.5, 0.6562, 0.5625, 0.625, 0.5625, 0.625, 0.5, 0.6562, 0.9375, 0.6406, 1.0, 0.625, 0.9375, 0.6562, 0.4375, 0.6562, 0.5, 0.625, 0.5, 0.625, 0.4375, 0.6562, 0.875, 0.6562, 0.9375, 0.625, 0.9375, 0.625, 0.875, 0.6562, 0.375, 0.6562, 0.4375, 0.625, 0.4375, 0.625, 0.375, 0.6562, 0.8125, 0.6562, 0.875, 0.625, 0.875, 0.625, 0.8125, 0.6562, 0.3125, 0.6562, 0.375, 0.625, 0.375, 0.625, 0.3125, 0.6562, 0.75, 0.6562, 0.8125, 0.625, 0.8125, 0.625, 0.75, 0.625, 0.9375, 0.6094, 1.0, 0.5938, 0.9375, 0.625, 0.4375, 0.625, 0.5, 0.5938, 0.5, 0.5938, 0.4375, 0.625, 0.875, 0.625, 0.9375, 0.5938, 0.9375, 0.5938, 0.875, 0.625, 0.375, 0.625, 0.4375, 0.5938, 0.4375, 0.5938, 0.375, 0.625, 0.8125, 0.625, 0.875, 0.5938, 0.875, 0.5938, 0.8125, 0.625, 0.3125, 0.625, 0.375, 0.5938, 0.375, 0.5938, 0.3125, 0.625, 0.75, 0.625, 0.8125, 0.5938, 0.8125, 0.5938, 0.75, 0.625, 0.25, 0.625, 0.3125, 0.5938, 0.3125, 0.5938, 0.25, 0.625, 0.6875, 0.625, 0.75, 0.5938, 0.75, 0.5938, 0.6875, 0.625, 0.625, 0.625, 0.6875, 0.5938, 0.6875, 0.5938, 0.625, 0.625, 0.5625, 0.625, 0.625, 0.5938, 0.625, 0.5938, 0.5625, 0.625, 0.5, 0.625, 0.5625, 0.5938, 0.5625, 0.5938, 0.5, 0.5938, 0.6875, 0.5938, 0.75, 0.5625, 0.75, 0.5625, 0.6875, 0.5938, 0.625, 0.5938, 0.6875, 0.5625, 0.6875, 0.5625, 0.625, 0.5938, 0.5625, 0.5938, 0.625, 0.5625, 0.625, 0.5625, 0.5625, 0.5938, 0.5, 0.5938, 0.5625, 0.5625, 0.5625, 0.5625, 0.5, 0.5938, 0.9375, 0.5781, 1.0, 0.5625, 0.9375, 0.5938, 0.4375, 0.5938, 0.5, 0.5625, 0.5, 0.5625, 0.4375, 0.5938, 0.875, 0.5938, 0.9375, 0.5625, 0.9375, 0.5625, 0.875, 0.5938, 0.375, 0.5938, 0.4375, 0.5625, 0.4375, 0.5625, 0.375, 0.5938, 0.8125, 0.5938, 0.875, 0.5625, 0.875, 0.5625, 0.8125, 0.5938, 0.3125, 0.5938, 0.375, 0.5625, 0.375, 0.5625, 0.3125, 0.5938, 0.75, 0.5938, 0.8125, 0.5625, 0.8125, 0.5625, 0.75, 0.5938, 0.25, 0.5938, 0.3125, 0.5625, 0.3125, 0.5625, 0.25, 0.5625, 0.4375, 0.5625, 0.5, 0.5312, 0.5, 0.5312, 0.4375, 0.5625, 0.875, 0.5625, 0.9375, 0.5312, 0.9375, 0.5312, 0.875, 0.5625, 0.375, 0.5625, 0.4375, 0.5312, 0.4375, 0.5312, 0.375, 0.5625, 0.8125, 0.5625, 0.875, 0.5312, 0.875, 0.5312, 0.8125, 0.5625, 0.3125, 0.5625, 0.375, 0.5312, 0.375, 0.5312, 0.3125, 0.5625, 0.75, 0.5625, 0.8125, 0.5312, 0.8125, 0.5312, 0.75, 0.5625, 0.25, 0.5625, 0.3125, 0.5312, 0.3125, 0.5312, 0.25, 0.5625, 0.6875, 0.5625, 0.75, 0.5312, 0.75, 0.5312, 0.6875, 0.5625, 0.625, 0.5625, 0.6875, 0.5312, 0.6875, 0.5312, 0.625, 0.5625, 0.5625, 0.5625, 0.625, 0.5312, 0.625, 0.5312, 0.5625, 0.5625, 0.5, 0.5625, 0.5625, 0.5312, 0.5625, 0.5312, 0.5, 0.5625, 0.9375, 0.5469, 1.0, 0.5312, 0.9375, 0.5312, 0.625, 0.5312, 0.6875, 0.5, 0.6875, 0.5, 0.625, 0.5312, 0.5625, 0.5312, 0.625, 0.5, 0.625, 0.5, 0.5625, 0.5312, 0.5, 0.5312, 0.5625, 0.5, 0.5625, 0.5, 0.5, 0.5312, 0.9375, 0.5156, 1.0, 0.5, 0.9375, 0.5312, 0.4375, 0.5312, 0.5, 0.5, 0.5, 0.5, 0.4375, 0.5312, 0.875, 0.5312, 0.9375, 0.5, 0.9375, 0.5, 0.875, 0.5312, 0.375, 0.5312, 0.4375, 0.5, 0.4375, 0.5, 0.375, 0.5312, 0.8125, 0.5312, 0.875, 0.5, 0.875, 0.5, 0.8125, 0.5312, 0.3125, 0.5312, 0.375, 0.5, 0.375, 0.5, 0.3125, 0.5312, 0.75, 0.5312, 0.8125, 0.5, 0.8125, 0.5, 0.75, 0.5312, 0.25, 0.5312, 0.3125, 0.5, 0.3125, 0.5, 0.25, 0.5312, 0.6875, 0.5312, 0.75, 0.5, 0.75, 0.5, 0.6875, 0.5, 0.375, 0.5, 0.4375, 0.4688, 0.4375, 0.4688, 0.375, 0.5, 0.8125, 0.5, 0.875, 0.4688, 0.875, 0.4688, 0.8125, 0.5, 0.3125, 0.5, 0.375, 0.4688, 0.375, 0.4687, 0.3125, 0.5, 0.75, 0.5, 0.8125, 0.4688, 0.8125, 0.4688, 0.75, 0.5, 0.25, 0.5, 0.3125, 0.4687, 0.3125, 0.4688, 0.25, 0.5, 0.6875, 0.5, 0.75, 0.4688, 0.75, 0.4687, 0.6875, 0.5, 0.625, 0.5, 0.6875, 0.4687, 0.6875, 0.4688, 0.625, 0.5, 0.5625, 0.5, 0.625, 0.4688, 0.625, 0.4688, 0.5625, 0.5, 0.5, 0.5, 0.5625, 0.4688, 0.5625, 0.4687, 0.5, 0.5, 0.9375, 0.4844, 1.0, 0.4688, 0.9375, 0.5, 0.4375, 0.5, 0.5, 0.4687, 0.5, 0.4688, 0.4375, 0.5, 0.875, 0.5, 0.9375, 0.4688, 0.9375, 0.4688, 0.875, 0.4688, 0.5625, 0.4688, 0.625, 0.4375, 0.625, 0.4375, 0.5625, 0.4687, 0.5, 0.4688, 0.5625, 0.4375, 0.5625, 0.4375, 0.5, 0.4688, 0.9375, 0.4531, 1.0, 0.4375, 0.9375, 0.4688, 0.4375, 0.4687, 0.5, 0.4375, 0.5, 0.4375, 0.4375, 0.4688, 0.875, 0.4688, 0.9375, 0.4375, 0.9375, 0.4375, 0.875, 0.4688, 0.375, 0.4688, 0.4375, 0.4375, 0.4375, 0.4375, 0.375, 0.4688, 0.8125, 0.4688, 0.875, 0.4375, 0.875, 0.4375, 0.8125, 0.4687, 0.3125, 0.4688, 0.375, 0.4375, 0.375, 0.4375, 0.3125, 0.4688, 0.75, 0.4688, 0.8125, 0.4375, 0.8125, 0.4375, 0.75, 0.4688, 0.25, 0.4687, 0.3125, 0.4375, 0.3125, 0.4375, 0.25, 0.4687, 0.6875, 0.4688, 0.75, 0.4375, 0.75, 0.4375, 0.6875, 0.4688, 0.625, 0.4687, 0.6875, 0.4375, 0.6875, 0.4375, 0.625, 0.4375, 0.8125, 0.4375, 0.875, 0.4062, 0.875, 0.4062, 0.8125, 0.4375, 0.3125, 0.4375, 0.375, 0.4062, 0.375, 0.4062, 0.3125, 0.4375, 0.75, 0.4375, 0.8125, 0.4062, 0.8125, 0.4062, 0.75, 0.4375, 0.25, 0.4375, 0.3125, 0.4062, 0.3125, 0.4062, 0.25, 0.4375, 0.6875, 0.4375, 0.75, 0.4062, 0.75, 0.4062, 0.6875, 0.4375, 0.625, 0.4375, 0.6875, 0.4062, 0.6875, 0.4062, 0.625, 0.4375, 0.5625, 0.4375, 0.625, 0.4062, 0.625, 0.4062, 0.5625, 0.4375, 0.5, 0.4375, 0.5625, 0.4062, 0.5625, 0.4062, 0.5, 0.4375, 0.9375, 0.4219, 1.0, 0.4062, 0.9375, 0.4375, 0.4375, 0.4375, 0.5, 0.4062, 0.5, 0.4062, 0.4375, 0.4375, 0.875, 0.4375, 0.9375, 0.4062, 0.9375, 0.4062, 0.875, 0.4375, 0.375, 0.4375, 0.4375, 0.4062, 0.4375, 0.4062, 0.375, 0.4062, 0.5625, 0.4062, 0.625, 0.375, 0.625, 0.375, 0.5625, 0.4062, 0.5, 0.4062, 0.5625, 0.375, 0.5625, 0.375, 0.5, 0.4062, 0.9375, 0.3906, 1.0, 0.375, 0.9375, 0.4062, 0.4375, 0.4062, 0.5, 0.375, 0.5, 0.375, 0.4375, 0.4062, 0.875, 0.4062, 0.9375, 0.375, 0.9375, 0.375, 0.875, 0.4062, 0.375, 0.4062, 0.4375, 0.375, 0.4375, 0.375, 0.375, 0.4062, 0.8125, 0.4062, 0.875, 0.375, 0.875, 0.375, 0.8125, 0.4062, 0.3125, 0.4062, 0.375, 0.375, 0.375, 0.375, 0.3125, 0.4062, 0.75, 0.4062, 0.8125, 0.375, 0.8125, 0.375, 0.75, 0.4062, 0.25, 0.4062, 0.3125, 0.375, 0.3125, 0.375, 0.25, 0.4062, 0.6875, 0.4062, 0.75, 0.375, 0.75, 0.375, 0.6875, 0.4062, 0.625, 0.4062, 0.6875, 0.375, 0.6875, 0.375, 0.625, 0.375, 0.3125, 0.375, 0.375, 0.3438, 0.375, 0.3438, 0.3125, 0.375, 0.75, 0.375, 0.8125, 0.3438, 0.8125, 0.3438, 0.75, 0.375, 0.25, 0.375, 0.3125, 0.3438, 0.3125, 0.3438, 0.25, 0.375, 0.6875, 0.375, 0.75, 0.3438, 0.75, 0.3438, 0.6875, 0.375, 0.625, 0.375, 0.6875, 0.3438, 0.6875, 0.3438, 0.625, 0.375, 0.5625, 0.375, 0.625, 0.3438, 0.625, 0.3438, 0.5625, 0.375, 0.5, 0.375, 0.5625, 0.3438, 0.5625, 0.3437, 0.5, 0.375, 0.9375, 0.3594, 1.0, 0.3438, 0.9375, 0.375, 0.4375, 0.375, 0.5, 0.3437, 0.5, 0.3438, 0.4375, 0.375, 0.875, 0.375, 0.9375, 0.3438, 0.9375, 0.3438, 0.875, 0.375, 0.375, 0.375, 0.4375, 0.3438, 0.4375, 0.3438, 0.375, 0.375, 0.8125, 0.375, 0.875, 0.3438, 0.875, 0.3438, 0.8125, 0.3437, 0.5, 0.3438, 0.5625, 0.3125, 0.5625, 0.3125, 0.5, 0.3438, 0.9375, 0.3281, 1.0, 0.3125, 0.9375, 0.3438, 0.4375, 0.3437, 0.5, 0.3125, 0.5, 0.3125, 0.4375, 0.3438, 0.875, 0.3438, 0.9375, 0.3125, 0.9375, 0.3125, 0.875, 0.3438, 0.375, 0.3438, 0.4375, 0.3125, 0.4375, 0.3125, 0.375, 0.3438, 0.8125, 0.3438, 0.875, 0.3125, 0.875, 0.3125, 0.8125, 0.3438, 0.3125, 0.3438, 0.375, 0.3125, 0.375, 0.3125, 0.3125, 0.3438, 0.75, 0.3438, 0.8125, 0.3125, 0.8125, 0.3125, 0.75, 0.3438, 0.25, 0.3438, 0.3125, 0.3125, 0.3125, 0.3125, 0.25, 0.3438, 0.6875, 0.3438, 0.75, 0.3125, 0.75, 0.3125, 0.6875, 0.3438, 0.625, 0.3438, 0.6875, 0.3125, 0.6875, 0.3125, 0.625, 0.3438, 0.5625, 0.3438, 0.625, 0.3125, 0.625, 0.3125, 0.5625, 0.3125, 0.75, 0.3125, 0.8125, 0.2812, 0.8125, 0.2812, 0.75, 0.3125, 0.25, 0.3125, 0.3125, 0.2812, 0.3125, 0.2812, 0.25, 0.3125, 0.6875, 0.3125, 0.75, 0.2812, 0.75, 0.2812, 0.6875, 0.3125, 0.625, 0.3125, 0.6875, 0.2812, 0.6875, 0.2812, 0.625, 0.3125, 0.5625, 0.3125, 0.625, 0.2812, 0.625, 0.2812, 0.5625, 0.3125, 0.5, 0.3125, 0.5625, 0.2812, 0.5625, 0.2812, 0.5, 0.3125, 0.9375, 0.2969, 1.0, 0.2812, 0.9375, 0.3125, 0.4375, 0.3125, 0.5, 0.2812, 0.5, 0.2812, 0.4375, 0.3125, 0.875, 0.3125, 0.9375, 0.2812, 0.9375, 0.2812, 0.875, 0.3125, 0.375, 0.3125, 0.4375, 0.2812, 0.4375, 0.2812, 0.375, 0.3125, 0.8125, 0.3125, 0.875, 0.2812, 0.875, 0.2812, 0.8125, 0.3125, 0.3125, 0.3125, 0.375, 0.2812, 0.375, 0.2812, 0.3125, 0.2812, 0.5, 0.2812, 0.5625, 0.25, 0.5625, 0.25, 0.5, 0.2812, 0.9375, 0.2656, 1.0, 0.25, 0.9375, 0.2812, 0.4375, 0.2812, 0.5, 0.25, 0.5, 0.25, 0.4375, 0.2812, 0.875, 0.2812, 0.9375, 0.25, 0.9375, 0.25, 0.875, 0.2812, 0.375, 0.2812, 0.4375, 0.25, 0.4375, 0.25, 0.375, 0.2812, 0.8125, 0.2812, 0.875, 0.25, 0.875, 0.25, 0.8125, 0.2812, 0.3125, 0.2812, 0.375, 0.25, 0.375, 0.25, 0.3125, 0.2812, 0.75, 0.2812, 0.8125, 0.25, 0.8125, 0.25, 0.75, 0.2812, 0.25, 0.2812, 0.3125, 0.25, 0.3125, 0.25, 0.25, 0.2812, 0.6875, 0.2812, 0.75, 0.25, 0.75, 0.25, 0.6875, 0.2812, 0.625, 0.2812, 0.6875, 0.25, 0.6875, 0.25, 0.625, 0.2812, 0.5625, 0.2812, 0.625, 0.25, 0.625, 0.25, 0.5625, 0.25, 0.25, 0.25, 0.3125, 0.2188, 0.3125, 0.2188, 0.25, 0.25, 0.6875, 0.25, 0.75, 0.2188, 0.75, 0.2188, 0.6875, 0.25, 0.625, 0.25, 0.6875, 0.2188, 0.6875, 0.2188, 0.625, 0.25, 0.5625, 0.25, 0.625, 0.2188, 0.625, 0.2188, 0.5625, 0.25, 0.5, 0.25, 0.5625, 0.2188, 0.5625, 0.2187, 0.5, 0.25, 0.9375, 0.2344, 1.0, 0.2188, 0.9375, 0.25, 0.4375, 0.25, 0.5, 0.2187, 0.5, 0.2188, 0.4375, 0.25, 0.875, 0.25, 0.9375, 0.2188, 0.9375, 0.2188, 0.875, 0.25, 0.375, 0.25, 0.4375, 0.2188, 0.4375, 0.2188, 0.375, 0.25, 0.8125, 0.25, 0.875, 0.2188, 0.875, 0.2188, 0.8125, 0.25, 0.3125, 0.25, 0.375, 0.2188, 0.375, 0.2188, 0.3125, 0.25, 0.75, 0.25, 0.8125, 0.2188, 0.8125, 0.2188, 0.75, 0.2188, 0.4375, 0.2187, 0.5, 0.1875, 0.5, 0.1875, 0.4375, 0.2188, 0.875, 0.2188, 0.9375, 0.1875, 0.9375, 0.1875, 0.875, 0.2188, 0.375, 0.2188, 0.4375, 0.1875, 0.4375, 0.1875, 0.375, 0.2188, 0.8125, 0.2188, 0.875, 0.1875, 0.875, 0.1875, 0.8125, 0.2188, 0.3125, 0.2188, 0.375, 0.1875, 0.375, 0.1875, 0.3125, 0.2188, 0.75, 0.2188, 0.8125, 0.1875, 0.8125, 0.1875, 0.75, 0.2188, 0.25, 0.2188, 0.3125, 0.1875, 0.3125, 0.1875, 0.25, 0.2188, 0.6875, 0.2188, 0.75, 0.1875, 0.75, 0.1875, 0.6875, 0.2188, 0.625, 0.2188, 0.6875, 0.1875, 0.6875, 0.1875, 0.625, 0.2188, 0.5625, 0.2188, 0.625, 0.1875, 0.625, 0.1875, 0.5625, 0.2187, 0.5, 0.2188, 0.5625, 0.1875, 0.5625, 0.1875, 0.5, 0.2188, 0.9375, 0.2031, 1.0, 0.1875, 0.9375, 0.1875, 0.625, 0.1875, 0.6875, 0.1562, 0.6875, 0.1563, 0.625, 0.1875, 0.5625, 0.1875, 0.625, 0.1563, 0.625, 0.1562, 0.5625, 0.1875, 0.5, 0.1875, 0.5625, 0.1562, 0.5625, 0.1562, 0.5, 0.1875, 0.9375, 0.1719, 1.0, 0.1563, 0.9375, 0.1875, 0.4375, 0.1875, 0.5, 0.1562, 0.5, 0.1562, 0.4375, 0.1875, 0.875, 0.1875, 0.9375, 0.1563, 0.9375, 0.1562, 0.875, 0.1875, 0.375, 0.1875, 0.4375, 0.1562, 0.4375, 0.1563, 0.375, 0.1875, 0.8125, 0.1875, 0.875, 0.1562, 0.875, 0.1562, 0.8125, 0.1875, 0.3125, 0.1875, 0.375, 0.1563, 0.375, 0.1562, 0.3125, 0.1875, 0.75, 0.1875, 0.8125, 0.1562, 0.8125, 0.1562, 0.75, 0.1875, 0.25, 0.1875, 0.3125, 0.1562, 0.3125, 0.1562, 0.25, 0.1875, 0.6875, 0.1875, 0.75, 0.1562, 0.75, 0.1562, 0.6875, 0.1562, 0.875, 0.1563, 0.9375, 0.125, 0.9375, 0.125, 0.875, 0.1563, 0.375, 0.1562, 0.4375, 0.125, 0.4375, 0.125, 0.375, 0.1562, 0.8125, 0.1562, 0.875, 0.125, 0.875, 0.125, 0.8125, 0.1562, 0.3125, 0.1563, 0.375, 0.125, 0.375, 0.125, 0.3125, 0.1562, 0.75, 0.1562, 0.8125, 0.125, 0.8125, 0.125, 0.75, 0.1562, 0.25, 0.1562, 0.3125, 0.125, 0.3125, 0.125, 0.25, 0.1562, 0.6875, 0.1562, 0.75, 0.125, 0.75, 0.125, 0.6875, 0.1563, 0.625, 0.1562, 0.6875, 0.125, 0.6875, 0.125, 0.625, 0.1562, 0.5625, 0.1563, 0.625, 0.125, 0.625, 0.125, 0.5625, 0.1562, 0.5, 0.1562, 0.5625, 0.125, 0.5625, 0.125, 0.5, 0.1563, 0.9375, 0.1406, 1.0, 0.125, 0.9375, 0.1562, 0.4375, 0.1562, 0.5, 0.125, 0.5, 0.125, 0.4375, 0.125, 0.625, 0.125, 0.6875, 0.09375, 0.6875, 0.09375, 0.625, 0.125, 0.5625, 0.125, 0.625, 0.09375, 0.625, 0.09375, 0.5625, 0.125, 0.5, 0.125, 0.5625, 0.09375, 0.5625, 0.09375, 0.5, 0.125, 0.9375, 0.1094, 1.0, 0.09375, 0.9375, 0.125, 0.4375, 0.125, 0.5, 0.09375, 0.5, 0.09375, 0.4375, 0.125, 0.875, 0.125, 0.9375, 0.09375, 0.9375, 0.09375, 0.875, 0.125, 0.375, 0.125, 0.4375, 0.09375, 0.4375, 0.09375, 0.375, 0.125, 0.8125, 0.125, 0.875, 0.09375, 0.875, 0.09375, 0.8125, 0.125, 0.3125, 0.125, 0.375, 0.09375, 0.375, 0.09375, 0.3125, 0.125, 0.75, 0.125, 0.8125, 0.09375, 0.8125, 0.09375, 0.75, 0.125, 0.25, 0.125, 0.3125, 0.09375, 0.3125, 0.09375, 0.25, 0.125, 0.6875, 0.125, 0.75, 0.09375, 0.75, 0.09375, 0.6875, 0.09375, 0.375, 0.09375, 0.4375, 0.0625, 0.4375, 0.0625, 0.375, 0.09375, 0.8125, 0.09375, 0.875, 0.0625, 0.875, 0.0625, 0.8125, 0.09375, 0.3125, 0.09375, 0.375, 0.0625, 0.375, 0.0625, 0.3125, 0.09375, 0.75, 0.09375, 0.8125, 0.0625, 0.8125, 0.0625, 0.75, 0.09375, 0.25, 0.09375, 0.3125, 0.0625, 0.3125, 0.0625, 0.25, 0.09375, 0.6875, 0.09375, 0.75, 0.0625, 0.75, 0.0625, 0.6875, 0.09375, 0.625, 0.09375, 0.6875, 0.0625, 0.6875, 0.0625, 0.625, 0.09375, 0.5625, 0.09375, 0.625, 0.0625, 0.625, 0.0625, 0.5625, 0.09375, 0.5, 0.09375, 0.5625, 0.0625, 0.5625, 0.0625, 0.5, 0.09375, 0.9375, 0.07812, 1.0, 0.0625, 0.9375, 0.09375, 0.4375, 0.09375, 0.5, 0.0625, 0.5, 0.0625, 0.4375, 0.09375, 0.875, 0.09375, 0.9375, 0.0625, 0.9375, 0.0625, 0.875, 0.0625, 0.5625, 0.0625, 0.625, 0.03125, 0.625, 0.03125, 0.5625, 0.0625, 0.5, 0.0625, 0.5625, 0.03125, 0.5625, 0.03125, 0.5, 0.0625, 0.9375, 0.04687, 1.0, 0.03125, 0.9375, 0.0625, 0.4375, 0.0625, 0.5, 0.03125, 0.5, 0.03125, 0.4375, 0.0625, 0.875, 0.0625, 0.9375, 0.03125, 0.9375, 0.03125, 0.875, 0.0625, 0.375, 0.0625, 0.4375, 0.03125, 0.4375, 0.03125, 0.375, 0.0625, 0.8125, 0.0625, 0.875, 0.03125, 0.875, 0.03125, 0.8125, 0.0625, 0.3125, 0.0625, 0.375, 0.03125, 0.375, 0.03125, 0.3125, 0.0625, 0.75, 0.0625, 0.8125, 0.03125, 0.8125, 0.03125, 0.75, 0.0625, 0.25, 0.0625, 0.3125, 0.03125, 0.3125, 0.03125, 0.25, 0.0625, 0.6875, 0.0625, 0.75, 0.03125, 0.75, 0.03125, 0.6875, 0.0625, 0.625, 0.0625, 0.6875, 0.03125, 0.6875, 0.03125, 0.625, 0.03125, 0.8125, 0.03125, 0.875, 0.0, 0.875, 0.0, 0.8125, 0.03125, 0.3125, 0.03125, 0.375, 0.0, 0.375, 0.0, 0.3125, 0.03125, 0.75, 0.03125, 0.8125, 0.0, 0.8125, 0.0, 0.75, 0.03125, 0.25, 0.03125, 0.3125, 0.0, 0.3125, 0.0, 0.25, 0.03125, 0.6875, 0.03125, 0.75, 0.0, 0.75, 0.0, 0.6875, 0.03125, 0.625, 0.03125, 0.6875, 0.0, 0.6875, 0.0, 0.625, 0.03125, 0.5625, 0.03125, 0.625, 0.0, 0.625, 0.0, 0.5625, 0.03125, 0.5, 0.03125, 0.5625, 0.0, 0.5625, 0.0, 0.5, 0.03125, 0.9375, 0.01562, 1.0, 0.0, 0.9375, 0.03125, 0.4375, 0.03125, 0.5, 0.0, 0.5, 0.0, 0.4375, 0.03125, 0.875, 0.03125, 0.9375, 0.0, 0.9375, 0.0, 0.875, 0.03125, 0.375, 0.03125, 0.4375, 0.0, 0.4375, 0.0, 0.375, 1.0, 0.5625, 1.0, 0.625, 0.9688, 0.625, 0.9687, 0.5625, 1.0, 0.5, 1.0, 0.5625, 0.9687, 0.5625, 0.9687, 0.5, 1.0, 0.9375, 0.9844, 1.0, 0.9688, 0.9375, 1.0, 0.4375, 1.0, 0.5, 0.9687, 0.5, 0.9687, 0.4375, 1.0, 0.875, 1.0, 0.9375, 0.9688, 0.9375, 0.9687, 0.875, 1.0, 0.375, 1.0, 0.4375, 0.9687, 0.4375, 0.9688, 0.375, 1.0, 0.8125, 1.0, 0.875, 0.9687, 0.875, 0.9687, 0.8125, 1.0, 0.3125, 1.0, 0.375, 0.9688, 0.375, 0.9687, 0.3125, 1.0, 0.75, 1.0, 0.8125, 0.9687, 0.8125, 0.9688, 0.75, 1.0, 0.25, 1.0, 0.3125, 0.9687, 0.3125, 0.9688, 0.25, 1.0, 0.6875, 1.0, 0.75, 0.9688, 0.75, 0.9687, 0.6875, 1.0, 0.625, 1.0, 0.6875, 0.9687, 0.6875, 0.9688, 0.625, 0.9687, 0.3125, 0.9688, 0.375, 0.9375, 0.375, 0.9375, 0.3125, 0.9688, 0.75, 0.9687, 0.8125, 0.9375, 0.8125, 0.9375, 0.75, 0.9688, 0.25, 0.9687, 0.3125, 0.9375, 0.3125, 0.9375, 0.25, 0.9687, 0.6875, 0.9688, 0.75, 0.9375, 0.75, 0.9375, 0.6875, 0.9688, 0.625, 0.9687, 0.6875, 0.9375, 0.6875, 0.9375, 0.625, 0.9687, 0.5625, 0.9688, 0.625, 0.9375, 0.625, 0.9375, 0.5625, 0.9687, 0.5, 0.9687, 0.5625, 0.9375, 0.5625, 0.9375, 0.5, 0.9688, 0.9375, 0.9531, 1.0, 0.9375, 0.9375, 0.9687, 0.4375, 0.9687, 0.5, 0.9375, 0.5, 0.9375, 0.4375, 0.9687, 0.875, 0.9688, 0.9375, 0.9375, 0.9375, 0.9375, 0.875, 0.9688, 0.375, 0.9687, 0.4375, 0.9375, 0.4375, 0.9375, 0.375, 0.9687, 0.8125, 0.9687, 0.875, 0.9375, 0.875, 0.9375, 0.8125, 0.9375, 0.5, 0.9375, 0.5625, 0.9062, 0.5625, 0.9062, 0.5, 0.9375, 0.9375, 0.9219, 1.0, 0.9062, 0.9375, 0.9375, 0.4375, 0.9375, 0.5, 0.9062, 0.5, 0.9062, 0.4375, 0.9375, 0.875, 0.9375, 0.9375, 0.9062, 0.9375, 0.9062, 0.875, 0.9375, 0.375, 0.9375, 0.4375, 0.9062, 0.4375, 0.9062, 0.375, 0.9375, 0.8125, 0.9375, 0.875, 0.9062, 0.875, 0.9062, 0.8125, 0.9375, 0.3125, 0.9375, 0.375, 0.9062, 0.375, 0.9062, 0.3125, 0.9375, 0.75, 0.9375, 0.8125, 0.9062, 0.8125, 0.9062, 0.75, 0.9375, 0.25, 0.9375, 0.3125, 0.9062, 0.3125, 0.9062, 0.25, 0.9375, 0.6875, 0.9375, 0.75, 0.9062, 0.75, 0.9062, 0.6875, 0.9375, 0.625, 0.9375, 0.6875, 0.9062, 0.6875, 0.9062, 0.625, 0.9375, 0.5625, 0.9375, 0.625, 0.9062, 0.625, 0.9062, 0.5625, 0.9062, 0.25, 0.9062, 0.3125, 0.875, 0.3125, 0.875, 0.25, 0.9062, 0.6875, 0.9062, 0.75, 0.875, 0.75, 0.875, 0.6875, 0.9062, 0.625, 0.9062, 0.6875, 0.875, 0.6875, 0.875, 0.625, 0.9062, 0.5625, 0.9062, 0.625, 0.875, 0.625, 0.875, 0.5625, 0.9062, 0.5, 0.9062, 0.5625, 0.875, 0.5625, 0.875, 0.5, 0.9062, 0.9375, 0.8906, 1.0, 0.875, 0.9375, 0.9062, 0.4375, 0.9062, 0.5, 0.875, 0.5, 0.875, 0.4375, 0.9062, 0.875, 0.9062, 0.9375, 0.875, 0.9375, 0.875, 0.875, 0.9062, 0.375, 0.9062, 0.4375, 0.875, 0.4375, 0.875, 0.375, 0.9062, 0.8125, 0.9062, 0.875, 0.875, 0.875, 0.875, 0.8125, 0.9062, 0.3125, 0.9062, 0.375, 0.875, 0.375, 0.875, 0.3125, 0.9062, 0.75, 0.9062, 0.8125, 0.875, 0.8125, 0.875, 0.75, 0.875, 0.9375, 0.8594, 1.0, 0.8438, 0.9375, 0.875, 0.4375, 0.875, 0.5, 0.8437, 0.5, 0.8437, 0.4375, 0.875, 0.875, 0.875, 0.9375, 0.8438, 0.9375, 0.8438, 0.875, 0.875, 0.375, 0.875, 0.4375, 0.8437, 0.4375, 0.8438, 0.375, 0.875, 0.8125, 0.875, 0.875, 0.8438, 0.875, 0.8437, 0.8125, 0.875, 0.3125, 0.875, 0.375, 0.8438, 0.375, 0.8437, 0.3125, 0.875, 0.75, 0.875, 0.8125, 0.8437, 0.8125, 0.8438, 0.75, 0.875, 0.25, 0.875, 0.3125, 0.8437, 0.3125, 0.8438, 0.25, 0.875, 0.6875, 0.875, 0.75, 0.8438, 0.75, 0.8437, 0.6875, 0.875, 0.625, 0.875, 0.6875, 0.8437, 0.6875, 0.8438, 0.625, 0.875, 0.5625, 0.875, 0.625, 0.8438, 0.625, 0.8437, 0.5625, 0.875, 0.5, 0.875, 0.5625, 0.8437, 0.5625, 0.8437, 0.5, 0.8437, 0.6875, 0.8438, 0.75, 0.8125, 0.75, 0.8125, 0.6875, 0.8438, 0.625, 0.8437, 0.6875, 0.8125, 0.6875, 0.8125, 0.625, 0.8437, 0.5625, 0.8438, 0.625, 0.8125, 0.625, 0.8125, 0.5625, 0.8437, 0.5, 0.8437, 0.5625, 0.8125, 0.5625, 0.8125, 0.5, 0.8438, 0.9375, 0.8281, 1.0, 0.8125, 0.9375, 0.8437, 0.4375, 0.8437, 0.5, 0.8125, 0.5, 0.8125, 0.4375, 0.8438, 0.875, 0.8438, 0.9375, 0.8125, 0.9375, 0.8125, 0.875, 0.8438, 0.375, 0.8437, 0.4375, 0.8125, 0.4375, 0.8125, 0.375, 0.8437, 0.8125, 0.8438, 0.875, 0.8125, 0.875, 0.8125, 0.8125, 0.8437, 0.3125, 0.8438, 0.375, 0.8125, 0.375, 0.8125, 0.3125, 0.8438, 0.75, 0.8437, 0.8125, 0.8125, 0.8125, 0.8125, 0.75, 0.8438, 0.25, 0.8437, 0.3125, 0.8125, 0.3125, 0.8125, 0.25, 0.8125, 0.4375, 0.8125, 0.5, 0.7812, 0.5, 0.7812, 0.4375, 0.8125, 0.875, 0.8125, 0.9375, 0.7812, 0.9375, 0.7812, 0.875, 0.8125, 0.375, 0.8125, 0.4375, 0.7812, 0.4375, 0.7812, 0.375, 0.8125, 0.8125, 0.8125, 0.875, 0.7812, 0.875, 0.7812, 0.8125, 0.8125, 0.3125, 0.8125, 0.375, 0.7812, 0.375, 0.7812, 0.3125, 0.8125, 0.75, 0.8125, 0.8125, 0.7812, 0.8125, 0.7812, 0.75, 0.8125, 0.25, 0.8125, 0.3125, 0.7812, 0.3125, 0.7812, 0.25, 0.8125, 0.6875, 0.8125, 0.75, 0.7812, 0.75, 0.7812, 0.6875, 0.8125, 0.625, 0.8125, 0.6875, 0.7812, 0.6875, 0.7812, 0.625, 0.8125, 0.5625, 0.8125, 0.625, 0.7812, 0.625, 0.7812, 0.5625, 0.8125, 0.5, 0.8125, 0.5625, 0.7812, 0.5625, 0.7812, 0.5, 0.8125, 0.9375, 0.7969, 1.0, 0.7812, 0.9375, 0.7812, 0.625, 0.7812, 0.6875, 0.75, 0.6875, 0.75, 0.625, 0.7812, 0.5625, 0.7812, 0.625, 0.75, 0.625, 0.75, 0.5625, 0.7812, 0.5, 0.7812, 0.5625, 0.75, 0.5625, 0.75, 0.5, 0.7812, 0.9375, 0.7656, 1.0, 0.75, 0.9375, 0.7812, 0.4375, 0.7812, 0.5, 0.75, 0.5, 0.75, 0.4375, 0.7812, 0.875, 0.7812, 0.9375, 0.75, 0.9375, 0.75, 0.875, 0.7812, 0.375, 0.7812, 0.4375, 0.75, 0.4375, 0.75, 0.375, 0.7812, 0.8125, 0.7812, 0.875, 0.75, 0.875, 0.75, 0.8125, 0.7812, 0.3125, 0.7812, 0.375, 0.75, 0.375, 0.75, 0.3125, 0.7812, 0.75, 0.7812, 0.8125, 0.75, 0.8125, 0.75, 0.75, 0.7812, 0.25, 0.7812, 0.3125, 0.75, 0.3125, 0.75, 0.25, 0.7812, 0.6875, 0.7812, 0.75, 0.75, 0.75, 0.75, 0.6875, 0.5625, 0.25, 0.5312, 0.25, 0.5312, 0.25, 0.5625, 0.25, 0.6875, 0.25, 0.6562, 0.25, 0.625, 0.25, 0.5938, 0.25, 0.5625, 0.25, 0.5312, 0.25, 0.5, 0.25, 0.4688, 0.25, 0.4375, 0.25, 0.4062, 0.25, 0.375, 0.25, 0.3438, 0.25, 0.3125, 0.25, 0.2812, 0.25, 0.25, 0.25, 0.2188, 0.25, 0.1875, 0.25, 0.1562, 0.25, 0.125, 0.25, 0.09375, 0.25, 0.0625, 0.25, 0.03125, 0.25, 0.0, 0.25, 0.9688, 0.25, 0.9375, 0.25, 0.9062, 0.25, 0.875, 0.25, 0.8438, 0.25, 0.8125, 0.25, 0.7812, 0.25, 0.75, 0.25, 0.7188, 0.25, 0.1875, 0.25, 0.1562, 0.25, 0.1562, 0.25, 0.1875, 0.25, 0.375, 0.25, 0.3438, 0.25, 0.3438, 0.25, 0.375, 0.25, 0.8438, 0.25, 0.8125, 0.25, 0.8125, 0.25, 0.8438, 0.25, 1.0, 0.25, 0.9688, 0.25, 0.9688, 0.25, 1.0, 0.25, 0.3438, 0.25, 0.3125, 0.25, 0.3125, 0.25, 0.3438, 0.25, 0.5312, 0.25, 0.5, 0.25, 0.5, 0.25, 0.5312, 0.25, 0.6875, 0.25, 0.6562, 0.25, 0.6562, 0.25, 0.6875, 0.25, 0.6562, 0.25, 0.625, 0.25, 0.625, 0.25, 0.6562, 0.25, 0.8125, 0.25, 0.7812, 0.25, 0.7812, 0.25, 0.8125, 0.25, 0.1562, 0.25, 0.125, 0.25, 0.125, 0.25, 0.1562, 0.25, 0.125, 0.25, 0.09375, 0.25, 0.09375, 0.25, 0.125, 0.25, 0.3125, 0.25, 0.2812, 0.25, 0.2812, 0.25, 0.3125, 0.25, 0.5, 0.25, 0.4688, 0.25, 0.4688, 0.25, 0.5, 0.25, 0.4688, 0.25, 0.4375, 0.25, 0.4375, 0.25, 0.4688, 0.25, 0.9688, 0.25, 0.9375, 0.25, 0.9375, 0.25, 0.9688, 0.25, 0.9375, 0.25, 0.9062, 0.25, 0.9062, 0.25, 0.9375, 0.25, 0.9062, 0.25, 0.875, 0.25, 0.875, 0.25, 0.9062, 0.25, 0.625, 0.25, 0.5938, 0.25, 0.5938, 0.25, 0.625, 0.25, 0.2812, 0.25, 0.25, 0.25, 0.25, 0.25, 0.2812, 0.25, 0.7812, 0.25, 0.75, 0.25, 0.75, 0.25, 0.7812, 0.25, 0.25, 0.25, 0.2188, 0.25, 0.2188, 0.25, 0.25, 0.25, 0.09375, 0.25, 0.0625, 0.25, 0.0625, 0.25, 0.09375, 0.25, 0.0625, 0.25, 0.03125, 0.25, 0.03125, 0.25, 0.0625, 0.25, 0.4375, 0.25, 0.4062, 0.25, 0.4062, 0.25, 0.4375, 0.25, 0.4062, 0.25, 0.375, 0.25, 0.375, 0.25, 0.4062, 0.25, 0.875, 0.25, 0.8438, 0.25, 0.8438, 0.25, 0.875, 0.25, 0.75, 0.25, 0.7188, 0.25, 0.7188, 0.25, 0.75, 0.25, 0.5938, 0.25, 0.5625, 0.25, 0.5625, 0.25, 0.5938, 0.25, 0.2188, 0.25, 0.1875, 0.25, 0.1875, 0.25, 0.2188, 0.25, 0.7188, 0.25, 0.6875, 0.25, 0.6875, 0.25, 0.7188, 0.25, 0.03125, 0.25, 0.0, 0.25, 0.0, 0.25, 0.03125, 0.25])
me_sphere.materials.append(mat_material)
me_sphere.materials.append(mat_material_001)
me_sphere.update()

# ---- objects
ob_cube = bpy.data.objects.new('Cube', me_cube_001)
ob_sphere = bpy.data.objects.new('Sphere', me_sphere)

# ---- transforms, parenting, visibility, modifiers, constraints
ob_cube.location = (0.0, 0.0, 0.0)
ob_cube.use_mesh_mirror_x = True
_m = ob_cube.modifiers.new('Smooth by Angle', 'NODES')
_m.node_group = ng_smooth_by_angle
_gi = [s.identifier for s in ng_smooth_by_angle.interface.items_tree if s.item_type == 'SOCKET' and s.in_out == 'INPUT']
_m[_gi[1]] = 1.396  # Angle
_m.use_pin_to_last = True
_m.show_group_selector = False
ob_sphere.location = (0.0, 0.0, 0.0)
_m = ob_sphere.modifiers.new('Smooth by Angle', 'NODES')
_m.node_group = ng_smooth_by_angle
_gi = [s.identifier for s in ng_smooth_by_angle.interface.items_tree if s.item_type == 'SOCKET' and s.in_out == 'INPUT']
_m[_gi[1]] = 1.396  # Angle
_m.use_pin_to_last = True
_m.show_group_selector = False

# ---- collection membership
col_collection.objects.link(ob_cube)
col_collection.objects.link(ob_sphere)

# ---- scene / render settings (as saved in the file)
scene.frame_start = 1; scene.frame_end = 250; scene.frame_set(1)
scene.render.engine = 'BLENDER_EEVEE_NEXT'
bpy.context.view_layer.update()

# ---- added for rendering (the .blend has no active camera and no usable light): camera, sun
cam_auto = bpy.data.cameras.new('AutoCamera')
cam_auto.lens = 50.0
cam_auto.sensor_width = 36.0
cam_auto.clip_end = 1000.0
ob_auto_camera = bpy.data.objects.new('AutoCamera', cam_auto)
scene.collection.objects.link(ob_auto_camera)
ob_auto_camera.location = (0.753877, -0.667651, 0.801398)
ob_auto_camera.rotation_euler = (1.09748, -7.21219e-08, 0.694738)
scene.camera = ob_auto_camera
light_auto_sun = bpy.data.lights.new('AutoSun', 'SUN')
light_auto_sun.energy = 3.0
light_auto_sun.angle = 0.0523599
ob_auto_sun = bpy.data.objects.new('AutoSun', light_auto_sun)
scene.collection.objects.link(ob_auto_sun)
ob_auto_sun.rotation_euler = (0.872665, 0.174533, 0.523599)
bpy.context.view_layer.update()
